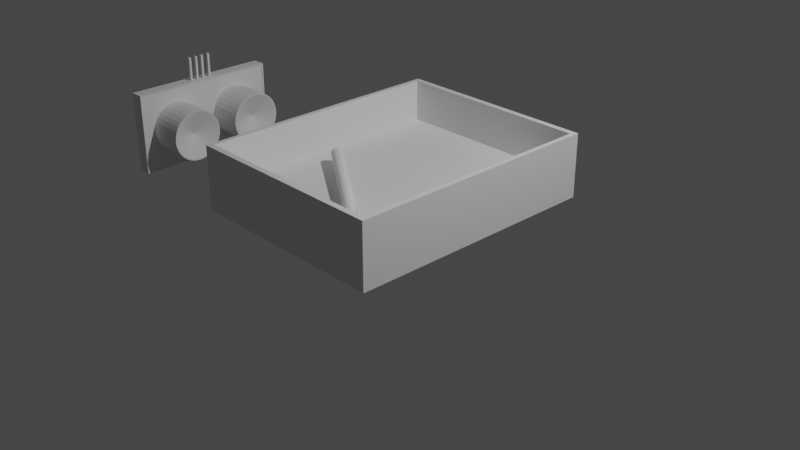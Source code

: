 # Source: Ultrasonic_object_motion_blender.blend  (saved by Blender 3.4.6; exported with 4.5.12 LTS)
import bpy
from mathutils import Matrix  # noqa: F401  (used for matrix-valued properties, if any)

bpy.ops.wm.read_factory_settings(use_empty=True)
scene = bpy.context.scene
scene.name = 'Scene'

# ---- collections
col_collection = bpy.data.collections.new('Collection'); scene.collection.children.link(col_collection)

# ---- materials (node trees are filled in below, after node groups)
mat_material = bpy.data.materials.new('Material')
mat_material.alpha_threshold = 0.0
mat_material.use_transparent_shadow = False
mat_material.roughness = 0.5
mat_material.line_color = (0.0, 0.0, 0.0, 1.0)

# ---- material node trees
mat_material.use_nodes = True; mat_material.node_tree.nodes.clear()
_N = mat_material.node_tree.nodes; _L = mat_material.node_tree.links
n0 = _N.new('ShaderNodeOutputMaterial'); n0.name = 'Material Output'; n0.location = (300, 300)
n1 = _N.new('ShaderNodeBsdfPrincipled'); n1.name = 'Principled BSDF'; n1.location = (10, 300)
n1.distribution = 'GGX'
n1.subsurface_method = 'RANDOM_WALK_SKIN'
n1.inputs[3].default_value = 1.45
n1.inputs[27].default_value = (0.0, 0.0, 0.0, 1.0)
n1.inputs[28].default_value = 1.0
_L.new(n1.outputs[0], n0.inputs[0])
n0.is_active_output = True

# ---- world
world_world = bpy.data.worlds.new('World'); scene.world = world_world
world_world.use_nodes = True; world_world.node_tree.nodes.clear()
_N = world_world.node_tree.nodes; _L = world_world.node_tree.links
n0 = _N.new('ShaderNodeOutputWorld'); n0.name = 'World Output'; n0.location = (300, 300)
n1 = _N.new('ShaderNodeBackground'); n1.name = 'Background'; n1.location = (10, 300)
n1.inputs[0].default_value = (0.05088, 0.05088, 0.05088, 1.0)
_L.new(n1.outputs[0], n0.inputs[0])
n0.is_active_output = True
world_world.color = (0.05088, 0.05088, 0.05088)
world_world.use_sun_shadow = False
world_world.sun_shadow_jitter_overblur = 0.0

# ---- cameras
cam_camera = bpy.data.cameras.new('Camera')
cam_camera.clip_end = 100.0
cam_camera.ortho_scale = 7.314

# ---- lights
light_light = bpy.data.lights.new('Light', 'POINT')
light_light.transmission_factor = 0.0
light_light.energy = 1000.0
light_light.shadow_soft_size = 0.1
light_light.shadow_maximum_resolution = 0.006
light_light.use_absolute_resolution = True

# ---- meshes
me_cube = bpy.data.meshes.new('Cube')
me_cube.from_pydata([(1.511, 1.0, -0.3875), (1.511, 1.0, -1.0), (1.511, -1.0, -0.3875), (1.511, -1.0, -1.0), (-1.0, 1.0, -0.3875), (-1.0, 1.0, -1.0), (-1.0, -1.0, -0.3875), (-1.0, -1.0, -1.0), (1.456, -0.9559, -0.3875), (-0.9447, -0.9559, -0.3875), (1.456, 0.9559, -0.3875), (-0.9447, 0.9559, -0.3875), (1.456, -0.9559, -0.7886), (-0.9447, -0.9559, -0.7886), (1.456, 0.9559, -0.7886), (-0.9447, 0.9559, -0.7886)], [], [(0, 4, 11, 10), (3, 2, 6, 7), (7, 6, 4, 5), (5, 1, 3, 7), (1, 0, 2, 3), (5, 4, 0, 1), (10, 11, 15, 14), (6, 2, 8, 9), (4, 6, 9, 11), (2, 0, 10, 8), (14, 15, 13, 12), (8, 10, 14, 12), (11, 9, 13, 15), (9, 8, 12, 13)])
_uv = me_cube.uv_layers.new(name='UVMap')
_uv.uv.foreach_set('vector', [0.625, 0.5, 0.625, 0.25, 0.625, 0.25, 0.625, 0.5, 0.375, 0.75, 0.625, 0.75, 0.625, 1.0, 0.375, 1.0, 0.375, 0.0, 0.625, 0.0, 0.625, 0.25, 0.375, 0.25, 0.125, 0.5, 0.375, 0.5, 0.375, 0.75, 0.125, 0.75, 0.375, 0.5, 0.625, 0.5, 0.625, 0.75, 0.375, 0.75, 0.375, 0.25, 0.625, 0.25, 0.625, 0.5, 0.375, 0.5, 0.625, 0.5, 0.625, 0.25, 0.625, 0.25, 0.625, 0.5, 0.625, 1.0, 0.625, 0.75, 0.625, 0.75, 0.625, 1.0, 0.625, 0.25, 0.625, 0.0, 0.625, 0.0, 0.625, 0.25, 0.625, 0.75, 0.625, 0.5, 0.625, 0.5, 0.625, 0.75, 0.625, 0.5, 0.875, 0.5, 0.875, 0.75, 0.625, 0.75, 0.625, 0.75, 0.625, 0.5, 0.625, 0.5, 0.625, 0.75, 0.625, 0.25, 0.625, 0.0, 0.625, 0.0, 0.625, 0.25, 0.625, 1.0, 0.625, 0.75, 0.625, 0.75, 0.625, 1.0])
me_cube.materials.append(mat_material)
me_cube.use_mirror_vertex_groups = False
me_cube.update()
me_cylinder = bpy.data.meshes.new('Cylinder')
me_cylinder.from_pydata([(0.0, 1.0, -1.0), (2.014e-06, 1.0, 27.68), (0.1951, 0.9808, -1.0), (0.1951, 0.9808, 27.68), (0.3827, 0.9239, -1.0), (0.3827, 0.9239, 27.68), (0.5556, 0.8315, -1.0), (0.5556, 0.8315, 27.68), (0.7071, 0.7071, -1.0), (0.7071, 0.7071, 27.68), (0.8315, 0.5556, -1.0), (0.8315, 0.5556, 27.68), (0.9239, 0.3827, -1.0), (0.9239, 0.3827, 27.68), (0.9808, 0.1951, -1.0), (0.9808, 0.1951, 27.68), (1.0, 0.0, -1.0), (1.0, 0.0, 27.68), (0.9808, -0.1951, -1.0), (0.9808, -0.1951, 27.68), (0.9239, -0.3827, -1.0), (0.9239, -0.3827, 27.68), (0.8315, -0.5556, -1.0), (0.8315, -0.5556, 27.68), (0.7071, -0.7071, -1.0), (0.7071, -0.7071, 27.68), (0.5556, -0.8315, -1.0), (0.5556, -0.8315, 27.68), (0.3827, -0.9239, -1.0), (0.3827, -0.9239, 27.68), (0.1951, -0.9808, -1.0), (0.1951, -0.9808, 27.68), (0.0, -1.0, -1.0), (2.014e-06, -1.0, 27.68), (-0.1951, -0.9808, -1.0), (-0.1951, -0.9808, 27.68), (-0.3827, -0.9239, 27.68), (-0.5556, -0.8315, -1.0), (-0.5556, -0.8315, 27.68), (-0.7071, -0.7071, -1.0), (-0.7071, -0.7071, 27.68), (-0.8315, -0.5556, -1.0), (-0.8315, -0.5556, 27.68), (-0.9239, -0.3827, -1.0), (-0.9239, -0.3827, 27.68), (-0.9808, -0.1951, -1.0), (-0.9808, -0.1951, 27.68), (-1.0, 0.0, -1.0), (-1.0, 0.0, 27.68), (-0.9808, 0.1951, -1.0), (-0.9808, 0.1951, 27.68), (-0.9239, 0.3827, -1.0), (-0.9239, 0.3827, 27.68), (-0.8315, 0.5556, -1.0), (-0.8315, 0.5556, 27.68), (-0.7071, 0.7071, -1.0), (-0.7071, 0.7071, 27.68), (-0.5556, 0.8315, -1.0), (-0.5556, 0.8315, 27.68), (-0.3827, 0.9239, -1.0), (-0.3827, 0.9239, 27.68), (-0.1951, 0.9808, -1.0), (-0.1951, 0.9808, 27.68), (-1.436e-08, 1.0, -1.752), (0.1951, 0.9808, -1.752), (0.3827, 0.9239, -1.752), (0.5556, 0.8315, -1.752), (0.7071, 0.7071, -1.752), (0.8315, 0.5556, -1.752), (0.9239, 0.3827, -1.752), (0.9808, 0.1951, -1.752), (1.0, 0.0, -1.752), (0.9808, -0.1951, -1.752), (0.9239, -0.3827, -1.752), (0.8315, -0.5556, -1.752), (0.7071, -0.7071, -1.752), (0.5556, -0.8315, -1.752), (0.3827, -0.9239, -1.752), (0.1951, -0.9808, -1.752), (-1.436e-08, -1.0, -1.752), (-0.379, -0.9874, -1.752), (-0.4638, -0.9617, -1.752), (-0.5419, -0.9199, -1.752), (-0.6104, -0.8637, -1.752), (-0.8315, -0.5556, -1.752), (-0.9239, -0.3827, -1.752), (-0.9808, -0.1951, -1.752), (-1.0, 0.0, -1.752), (-0.9808, 0.1951, -1.752), (-0.9239, 0.3827, -1.752), (-0.8315, 0.5556, -1.752), (-0.7071, 0.7071, -1.752), (-0.5556, 0.8315, -1.752), (-0.3827, 0.9239, -1.752), (-0.1951, 0.9808, -1.752), (-4.719e-09, 0.2579, -2.472), (0.05032, 0.253, -2.472), (0.09871, 0.2383, -2.472), (0.1433, 0.2145, -2.472), (0.1824, 0.1824, -2.472), (0.2145, 0.1433, -2.472), (0.2383, 0.09871, -2.472), (0.253, 0.05032, -2.472), (0.2579, -5.576e-09, -2.472), (0.253, -0.05032, -2.472), (0.2383, -0.09871, -2.472), (0.2145, -0.1433, -2.472), (0.1824, -0.1824, -2.472), (0.1433, -0.2145, -2.472), (0.09871, -0.2383, -2.472), (0.05032, -0.253, -2.472), (-4.719e-09, -0.2579, -2.472), (-0.05032, -0.253, -2.472), (-0.09871, -0.2383, -2.472), (-0.1433, -0.2145, -2.472), (-0.1824, -0.1824, -2.472), (-0.2145, -0.1433, -2.472), (-0.2383, -0.09871, -2.472), (-0.253, -0.05032, -2.472), (-0.2579, -5.576e-09, -2.472), (-0.253, 0.05032, -2.472), (-0.2383, 0.09871, -2.472), (-0.2145, 0.1433, -2.472), (-0.1824, 0.1824, -2.472), (-0.1433, 0.2145, -2.472), (-0.09871, 0.2383, -2.472), (-0.05032, 0.253, -2.472), (-0.5556, -0.8315, 27.68), (-0.5556, -0.8315, -1.0), (-0.5556, -0.8315, -1.0), (-0.7071, -0.7071, -1.0), (-0.7071, -0.7071, -1.0), (-0.7071, -0.7071, 27.68), (-0.7071, -0.7071, 27.68), (-0.7071, -0.7071, 27.68), (-0.5556, -0.8315, 27.68), (-0.5556, -0.8315, 27.68), (-0.5556, -0.8315, -1.0), (-0.5556, -0.8315, -1.0), (-0.5556, -0.8315, -1.0), (-0.5556, -0.8315, -1.0), (-0.7071, -0.7071, -1.0), (-0.7071, -0.7071, -1.0), (-0.7071, -0.7071, -1.0), (-0.7071, -0.7071, -1.0), (0.5556, -0.8315, 27.68), (0.5556, -0.8315, 27.68), (0.5556, -0.8315, -1.0), (0.5556, -0.8315, -1.0), (4.257e-07, 1.0, 5.061), (0.1951, 0.9808, 5.061), (0.3827, 0.9239, 5.061), (0.5556, 0.8315, 5.061), (0.7071, 0.7071, 5.061), (0.8315, 0.5556, 5.061), (0.9239, 0.3827, 5.061), (0.9808, 0.1951, 5.061), (1.0, 0.0, 5.061), (0.9808, -0.1951, 5.061), (0.9239, -0.3827, 5.061), (0.8315, -0.5556, 5.061), (0.7071, -0.7071, 5.061), (0.5556, -0.8315, 5.061), (0.3827, -0.9239, 5.061), (0.1951, -0.9808, 5.061), (4.257e-07, -1.0, 5.061), (-0.1951, -0.9808, 5.061), (-0.3827, -0.9239, 5.061), (-0.5556, -0.8315, 5.061), (-0.7071, -0.7071, 5.061), (-0.8315, -0.5556, 5.061), (-0.9239, -0.3827, 5.061), (-0.9808, -0.1951, 5.061), (-1.0, 0.0, 5.061), (-0.9808, 0.1951, 5.061), (-0.9239, 0.3827, 5.061), (-0.8315, 0.5556, 5.061), (-0.7071, 0.7071, 5.061), (-0.5556, 0.8315, 5.061), (-0.3827, 0.9239, 5.061), (-0.1951, 0.9808, 5.061), (-0.5556, -0.8315, 5.061), (-0.7071, -0.7071, 5.061), (-0.7071, -0.7071, 5.061), (-0.5556, -0.8315, 5.061), (-0.5556, -0.8315, 5.061), (-0.7071, -0.7071, 5.061), (0.5556, -0.8315, 5.061), (0.5556, -0.8315, 5.061), (-0.3363, -1.245, 5.061), (-0.3363, -1.245, -1.0), (-0.5238, -1.188, -1.0), (-0.5238, -1.188, 5.061), (-0.6967, -1.096, 5.061), (-0.6967, -1.096, -1.0), (-0.8483, -0.9712, -1.0), (-0.8483, -0.9712, 5.061), (-0.4428, -1.107, -1.752), (-0.5276, -1.081, -1.752), (-0.6057, -1.039, -1.752), (-0.6742, -0.9831, -1.752), (-0.6967, -1.096, -1.0), (-0.6967, -1.096, -1.0), (-0.8483, -0.9712, -1.0), (-0.6967, -1.096, 5.061), (0.1548, 0.7255, 28.18), (0.008103, 0.74, 28.18), (0.2959, 0.6827, 28.18), (0.426, 0.6132, 28.18), (0.5399, 0.5197, 28.18), (0.6335, 0.4057, 28.18), (0.703, 0.2757, 28.18), (0.7458, 0.1346, 28.18), (0.7602, -0.01212, 28.18), (0.7458, -0.1589, 28.18), (0.703, -0.2999, 28.18), (0.6335, -0.43, 28.18), (0.5399, -0.5439, 28.18), (0.426, -0.6375, 28.18), (0.426, -0.6375, 28.18), (0.426, -0.6375, 28.18), (0.1548, -0.7498, 28.18), (0.2959, -0.707, 28.18), (0.008103, -0.7642, 28.18), (-0.1386, -0.7498, 28.18), (-0.2797, -0.707, 28.18), (-0.6868, -0.2999, 28.18), (-0.6172, -0.43, 28.18), (-0.7296, -0.1589, 28.18), (-0.744, -0.01212, 28.18), (-0.7296, 0.1346, 28.18), (-0.6868, 0.2757, 28.18), (-0.6172, 0.4057, 28.18), (-0.5237, 0.5197, 28.18), (-0.4097, 0.6132, 28.18), (-0.2797, 0.6827, 28.18), (-0.1386, 0.7255, 28.18), (-0.5237, -0.5439, 28.18), (-0.4097, -0.6375, 28.18)], [], [(149, 1, 3, 150), (150, 3, 5, 151), (151, 5, 7, 152), (152, 7, 9, 153), (153, 9, 11, 154), (154, 11, 13, 155), (155, 13, 15, 156), (156, 15, 17, 157), (157, 17, 19, 158), (158, 19, 21, 159), (159, 21, 23, 160), (160, 23, 25, 161), (188, 145, 27, 162), (162, 27, 146, 187), (163, 29, 31, 164), (164, 31, 33, 165), (165, 33, 35, 166), (166, 35, 36, 167), (181, 127, 136, 184), (168, 38, 40, 169), (186, 134, 132, 182), (170, 42, 44, 171), (171, 44, 46, 172), (172, 46, 48, 173), (173, 48, 50, 174), (174, 50, 52, 175), (175, 52, 54, 176), (176, 54, 56, 177), (177, 56, 58, 178), (178, 58, 60, 179), (127, 132, 134, 136), (179, 60, 62, 180), (180, 62, 1, 149), (10, 12, 69, 68), (63, 64, 96, 95), (28, 30, 78, 77), (45, 47, 87, 86), (2, 4, 65, 64), (20, 22, 74, 73), (140, 142, 131, 129), (55, 57, 92, 91), (12, 14, 70, 69), (30, 32, 79, 78), (47, 49, 88, 87), (4, 6, 66, 65), (22, 24, 75, 74), (144, 130, 131, 142), (57, 59, 93, 92), (14, 16, 71, 70), (32, 34, 80, 79), (49, 51, 89, 88), (6, 8, 67, 66), (24, 147, 26, 76, 75), (41, 43, 85, 84), (59, 61, 94, 93), (16, 18, 72, 71), (81, 80, 197, 198), (51, 53, 90, 89), (8, 10, 68, 67), (26, 148, 28, 77, 76), (43, 45, 86, 85), (0, 2, 64, 63), (61, 0, 63, 94), (18, 20, 73, 72), (128, 138, 140, 129), (53, 55, 91, 90), (95, 96, 97, 98, 99, 100, 101, 102, 103, 104, 105, 106, 107, 108, 109, 110, 111, 112, 113, 114, 115, 116, 117, 118, 119, 120, 121, 122, 123, 124, 125, 126), (90, 91, 123, 122), (77, 78, 110, 109), (64, 65, 97, 96), (91, 92, 124, 123), (78, 79, 111, 110), (65, 66, 98, 97), (92, 93, 125, 124), (79, 80, 112, 111), (66, 67, 99, 98), (93, 94, 126, 125), (80, 81, 113, 112), (67, 68, 100, 99), (94, 63, 95, 126), (81, 82, 114, 113), (68, 69, 101, 100), (82, 83, 115, 114), (69, 70, 102, 101), (83, 84, 116, 115), (70, 71, 103, 102), (84, 85, 117, 116), (71, 72, 104, 103), (85, 86, 118, 117), (72, 73, 105, 104), (86, 87, 119, 118), (73, 74, 106, 105), (87, 88, 120, 119), (74, 75, 107, 106), (88, 89, 121, 120), (75, 76, 108, 107), (89, 90, 122, 121), (76, 77, 109, 108), (135, 133, 132, 127), (185, 135, 127, 181), (137, 128, 129, 139), (129, 131, 141, 139), (130, 143, 141, 131), (182, 132, 133, 183), (136, 134, 40, 38), (183, 133, 42, 170), (17, 15, 212, 213), (184, 136, 38, 168), (138, 37, 140), (167, 36, 135, 185), (80, 34, 190, 197), (37, 39, 142, 140), (39, 144, 142), (137, 139, 202, 201), (143, 41, 84, 83, 141), (169, 40, 134, 186), (187, 146, 29, 163), (161, 25, 145, 188), (24, 161, 188, 147), (148, 187, 163, 28), (39, 169, 186, 144), (169, 39, 195, 196), (138, 184, 168, 37), (143, 183, 170, 41), (130, 182, 183, 143), (137, 185, 181, 128), (61, 180, 149, 0), (59, 179, 180, 61), (57, 178, 179, 59), (55, 177, 178, 57), (53, 176, 177, 55), (51, 175, 176, 53), (49, 174, 175, 51), (47, 173, 174, 49), (45, 172, 173, 47), (43, 171, 172, 45), (41, 170, 171, 43), (144, 186, 182, 130), (185, 137, 201, 204), (128, 181, 184, 138), (168, 169, 196, 193), (32, 165, 166, 34), (30, 164, 165, 32), (28, 163, 164, 30), (26, 162, 187, 148), (147, 188, 162, 26), (22, 160, 161, 24), (20, 159, 160, 22), (18, 158, 159, 20), (16, 157, 158, 18), (14, 156, 157, 16), (12, 155, 156, 14), (10, 154, 155, 12), (8, 153, 154, 10), (6, 152, 153, 8), (4, 151, 152, 6), (2, 150, 151, 4), (0, 149, 150, 2), (190, 191, 198, 197), (191, 201, 202, 199, 198), (202, 203, 200, 199), (191, 192, 204, 201), (194, 193, 196, 195), (190, 189, 192, 191), (166, 167, 192, 189), (82, 81, 198, 199), (83, 82, 199, 200), (139, 141, 203, 202), (37, 168, 193, 194), (167, 185, 204, 192), (39, 37, 194, 195), (141, 83, 200, 203), (34, 166, 189, 190), (205, 206, 236, 235, 234, 233, 232, 231, 230, 229, 228, 226, 227, 237, 238, 225, 224, 223, 221, 222, 220, 218, 219, 217, 216, 215, 214, 213, 212, 211, 210, 209, 208, 207), (35, 33, 223, 224), (52, 50, 230, 231), (9, 7, 208, 209), (27, 145, 219, 218), (44, 42, 227, 226), (62, 60, 235, 236), (19, 17, 213, 214), (36, 35, 224, 225), (54, 52, 231, 232), (11, 9, 209, 210), (146, 27, 218, 220), (46, 44, 226, 228), (3, 1, 206, 205), (1, 62, 236, 206), (21, 19, 214, 215), (56, 54, 232, 233), (13, 11, 210, 211), (31, 29, 222, 221), (48, 46, 228, 229), (145, 25, 217, 219), (5, 3, 205, 207), (23, 21, 215, 216), (29, 146, 220, 222), (58, 56, 233, 234), (15, 13, 211, 212), (33, 31, 221, 223), (50, 48, 229, 230), (42, 133, 237, 227), (133, 135, 238, 237), (7, 5, 207, 208), (25, 23, 216, 217), (60, 58, 234, 235), (135, 36, 225, 238)])
_uv = me_cylinder.uv_layers.new(name='UVMap')
_uv.uv.foreach_set('vector', [1.0, 0.6057, 1.0, 1.0, 0.9688, 1.0, 0.9688, 0.6057, 0.9688, 0.6057, 0.9688, 1.0, 0.9375, 1.0, 0.9375, 0.6057, 0.9375, 0.6057, 0.9375, 1.0, 0.9062, 1.0, 0.9062, 0.6057, 0.9062, 0.6057, 0.9062, 1.0, 0.875, 1.0, 0.875, 0.6057, 0.875, 0.6057, 0.875, 1.0, 0.8438, 1.0, 0.8438, 0.6057, 0.8438, 0.6057, 0.8438, 1.0, 0.8125, 1.0, 0.8125, 0.6057, 0.8125, 0.6057, 0.8125, 1.0, 0.7812, 1.0, 0.7812, 0.6057, 0.7812, 0.6057, 0.7812, 1.0, 0.75, 1.0, 0.75, 0.6057, 0.75, 0.6057, 0.75, 1.0, 0.7188, 1.0, 0.7188, 0.6057, 0.7188, 0.6057, 0.7188, 1.0, 0.6875, 1.0, 0.6875, 0.6057, 0.6875, 0.6057, 0.6875, 1.0, 0.6562, 1.0, 0.6562, 0.6057, 0.6562, 0.6057, 0.6562, 1.0, 0.625, 1.0, 0.625, 0.6057, 0.3833, 0.05045, 0.3833, 0.05045, 0.3833, 0.05045, 0.3833, 0.05045, 0.3833, 0.05045, 0.3833, 0.05045, 0.3833, 0.05045, 0.3833, 0.05045, 0.5625, 0.6057, 0.5625, 1.0, 0.5312, 1.0, 0.5312, 0.6057, 0.5312, 0.6057, 0.5312, 1.0, 0.5, 1.0, 0.5, 0.6057, 0.5, 0.6057, 0.5, 1.0, 0.4688, 1.0, 0.4688, 0.6057, 0.4688, 0.6057, 0.4688, 1.0, 0.4375, 1.0, 0.4375, 0.6057, 0.3047, 0.4543, 0.4062, 1.0, 0.4062, 1.0, 0.2031, 0.3028, 0.4062, 0.6057, 0.4062, 1.0, 0.375, 1.0, 0.375, 0.6057, 0.1136, 0.2043, 0.375, 1.0, 0.375, 1.0, 0.2443, 0.405, 0.3438, 0.6057, 0.3438, 1.0, 0.3125, 1.0, 0.3125, 0.6057, 0.3125, 0.6057, 0.3125, 1.0, 0.2812, 1.0, 0.2812, 0.6057, 0.2812, 0.6057, 0.2812, 1.0, 0.25, 1.0, 0.25, 0.6057, 0.25, 0.6057, 0.25, 1.0, 0.2188, 1.0, 0.2188, 0.6057, 0.2188, 0.6057, 0.2188, 1.0, 0.1875, 1.0, 0.1875, 0.6057, 0.1875, 0.6057, 0.1875, 1.0, 0.1562, 1.0, 0.1562, 0.6057, 0.1562, 0.6057, 0.1562, 1.0, 0.125, 1.0, 0.125, 0.6057, 0.125, 0.6057, 0.125, 1.0, 0.09375, 1.0, 0.09375, 0.6057, 0.09375, 0.6057, 0.09375, 1.0, 0.0625, 1.0, 0.0625, 0.6057, 0.4062, 1.0, 0.375, 1.0, 0.375, 1.0, 0.4062, 1.0, 0.0625, 0.6057, 0.0625, 1.0, 0.03125, 1.0, 0.03125, 0.6057, 0.03125, 0.6057, 0.03125, 1.0, 0.0, 1.0, 0.0, 0.6057, 0.8438, 0.5, 0.8125, 0.5, 0.8125, 0.5, 0.8438, 0.5, 1.0, 0.5, 0.9688, 0.5, 0.9688, 0.5, 1.0, 0.5, 0.5625, 0.5, 0.5312, 0.5, 0.5312, 0.5, 0.5625, 0.5, 0.2812, 0.5, 0.25, 0.5, 0.25, 0.5, 0.2812, 0.5, 0.9688, 0.5, 0.9375, 0.5, 0.9375, 0.5, 0.9688, 0.5, 0.6875, 0.5, 0.6562, 0.5, 0.6562, 0.5, 0.6875, 0.5, 0.2031, 0.25, 0.1875, 0.25, 0.375, 0.5, 0.4062, 0.5, 0.125, 0.5, 0.09375, 0.5, 0.09375, 0.5, 0.125, 0.5, 0.8125, 0.5, 0.7812, 0.5, 0.7812, 0.5, 0.8125, 0.5, 0.5312, 0.5, 0.5, 0.5, 0.5, 0.5, 0.5312, 0.5, 0.25, 0.5, 0.2188, 0.5, 0.2188, 0.5, 0.25, 0.5, 0.9375, 0.5, 0.9062, 0.5, 0.9062, 0.5, 0.9375, 0.5, 0.6562, 0.5, 0.625, 0.5, 0.625, 0.5, 0.6562, 0.5, 0.1875, 0.25, 0.375, 0.5, 0.375, 0.5, 0.1875, 0.25, 0.09375, 0.5, 0.0625, 0.5, 0.0625, 0.5, 0.09375, 0.5, 0.7812, 0.5, 0.75, 0.5, 0.75, 0.5, 0.7812, 0.5, 0.5, 0.5, 0.4688, 0.5, 0.4688, 0.5, 0.5, 0.5, 0.2188, 0.5, 0.1875, 0.5, 0.1875, 0.5, 0.2188, 0.5, 0.9062, 0.5, 0.875, 0.5, 0.875, 0.5, 0.9062, 0.5, 0.625, 0.5, 0.5938, 0.5, 0.5938, 0.5, 0.5938, 0.5, 0.625, 0.5, 0.3438, 0.5, 0.3125, 0.5, 0.3125, 0.5, 0.3438, 0.5, 0.0625, 0.5, 0.03125, 0.5, 0.03125, 0.5, 0.0625, 0.5, 0.75, 0.5, 0.7188, 0.5, 0.7188, 0.5, 0.75, 0.5, 0.4375, 0.5, 0.4688, 0.5, 0.4688, 0.5, 0.4375, 0.5, 0.1875, 0.5, 0.1562, 0.5, 0.1562, 0.5, 0.1875, 0.5, 0.875, 0.5, 0.8438, 0.5, 0.8438, 0.5, 0.875, 0.5, 0.5938, 0.5, 0.5938, 0.5, 0.5625, 0.5, 0.5625, 0.5, 0.5938, 0.5, 0.3125, 0.5, 0.2812, 0.5, 0.2812, 0.5, 0.3125, 0.5, 1.0, 0.5, 0.9688, 0.5, 0.9688, 0.5, 1.0, 0.5, 0.03125, 0.5, 0.0, 0.5, 0.0, 0.5, 0.03125, 0.5, 0.7188, 0.5, 0.6875, 0.5, 0.6875, 0.5, 0.7188, 0.5, 0.4062, 0.5, 0.2031, 0.25, 0.2031, 0.25, 0.4062, 0.5, 0.1562, 0.5, 0.125, 0.5, 0.125, 0.5, 0.1562, 0.5, 0.75, 0.49, 0.7968, 0.4854, 0.8418, 0.4717, 0.8833, 0.4496, 0.9197, 0.4197, 0.9496, 0.3833, 0.9717, 0.3418, 0.9854, 0.2968, 0.99, 0.25, 0.9854, 0.2032, 0.9717, 0.1582, 0.9496, 0.1167, 0.9197, 0.08029, 0.8833, 0.05045, 0.8418, 0.02827, 0.7968, 0.01461, 0.75, 0.01, 0.7032, 0.01461, 0.6582, 0.02827, 0.6167, 0.05045, 0.5803, 0.08029, 0.5504, 0.1167, 0.5283, 0.1582, 0.5146, 0.2032, 0.51, 0.25, 0.5146, 0.2968, 0.5283, 0.3418, 0.5504, 0.3833, 0.5803, 0.4197, 0.6167, 0.4496, 0.6582, 0.4717, 0.7032, 0.4854, 0.1562, 0.5, 0.125, 0.5, 0.125, 0.5, 0.1562, 0.5, 0.5625, 0.5, 0.5312, 0.5, 0.5312, 0.5, 0.5625, 0.5, 0.9688, 0.5, 0.9375, 0.5, 0.9375, 0.5, 0.9688, 0.5, 0.125, 0.5, 0.09375, 0.5, 0.09375, 0.5, 0.125, 0.5, 0.5312, 0.5, 0.5, 0.5, 0.5, 0.5, 0.5312, 0.5, 0.9375, 0.5, 0.9062, 0.5, 0.9062, 0.5, 0.9375, 0.5, 0.09375, 0.5, 0.0625, 0.5, 0.0625, 0.5, 0.09375, 0.5, 0.5, 0.5, 0.4688, 0.5, 0.4688, 0.5, 0.5, 0.5, 0.9062, 0.5, 0.875, 0.5, 0.875, 0.5, 0.9062, 0.5, 0.0625, 0.5, 0.03125, 0.5, 0.03125, 0.5, 0.0625, 0.5, 0.4688, 0.5, 0.4375, 0.5, 0.4375, 0.5, 0.4688, 0.5, 0.875, 0.5, 0.8438, 0.5, 0.8438, 0.5, 0.875, 0.5, 0.03125, 0.5, 0.0, 0.5, 0.0, 0.5, 0.03125, 0.5, 0.4375, 0.5, 0.4062, 0.5, 0.4062, 0.5, 0.4375, 0.5, 0.8438, 0.5, 0.8125, 0.5, 0.8125, 0.5, 0.8438, 0.5, 0.4062, 0.5, 0.375, 0.5, 0.375, 0.5, 0.4062, 0.5, 0.8125, 0.5, 0.7812, 0.5, 0.7812, 0.5, 0.8125, 0.5, 0.375, 0.5, 0.3438, 0.5, 0.3438, 0.5, 0.375, 0.5, 0.7812, 0.5, 0.75, 0.5, 0.75, 0.5, 0.7812, 0.5, 0.3438, 0.5, 0.3125, 0.5, 0.3125, 0.5, 0.3438, 0.5, 0.75, 0.5, 0.7188, 0.5, 0.7188, 0.5, 0.75, 0.5, 0.3125, 0.5, 0.2812, 0.5, 0.2812, 0.5, 0.3125, 0.5, 0.7188, 0.5, 0.6875, 0.5, 0.6875, 0.5, 0.7188, 0.5, 0.2812, 0.5, 0.25, 0.5, 0.25, 0.5, 0.2812, 0.5, 0.6875, 0.5, 0.6562, 0.5, 0.6562, 0.5, 0.6875, 0.5, 0.25, 0.5, 0.2188, 0.5, 0.2188, 0.5, 0.25, 0.5, 0.6562, 0.5, 0.625, 0.5, 0.625, 0.5, 0.6562, 0.5, 0.2188, 0.5, 0.1875, 0.5, 0.1875, 0.5, 0.2188, 0.5, 0.625, 0.5, 0.5938, 0.5, 0.5938, 0.5, 0.625, 0.5, 0.1875, 0.5, 0.1562, 0.5, 0.1562, 0.5, 0.1875, 0.5, 0.5938, 0.5, 0.5625, 0.5, 0.5625, 0.5, 0.5938, 0.5, 0.1167, 0.05045, 0.08029, 0.08029, 0.08029, 0.08029, 0.1167, 0.05045, 0.4062, 0.6057, 0.4062, 1.0, 0.4062, 1.0, 0.3047, 0.4543, 0.4062, 0.5, 0.4062, 0.5, 0.4062, 0.5, 0.4062, 0.5, 0.4062, 0.5, 0.375, 0.5, 0.375, 0.5, 0.4062, 0.5, 0.375, 0.5, 0.375, 0.5, 0.375, 0.5, 0.375, 0.5, 0.2443, 0.405, 0.375, 1.0, 0.375, 1.0, 0.375, 0.6057, 0.4062, 1.0, 0.375, 1.0, 0.375, 1.0, 0.4062, 1.0, 0.375, 0.6057, 0.375, 1.0, 0.3438, 1.0, 0.3438, 0.6057, 0.75, 1.0, 0.7812, 1.0, 0.7812, 1.0, 0.75, 1.0, 0.4062, 0.6057, 0.4062, 1.0, 0.4062, 1.0, 0.4062, 0.6057, 0.2031, 0.25, 0.4062, 0.5, 0.2031, 0.25, 0.4375, 0.6057, 0.4375, 1.0, 0.4062, 1.0, 0.4062, 0.6057, 0.4688, 0.5, 0.4688, 0.5, 0.4688, 0.5, 0.4688, 0.5, 0.4062, 0.5, 0.375, 0.5, 0.1875, 0.25, 0.2031, 0.25, 0.375, 0.5, 0.1875, 0.25, 0.1875, 0.25, 0.4062, 0.5, 0.4062, 0.5, 0.4062, 0.5, 0.4062, 0.5, 0.375, 0.5, 0.3438, 0.5, 0.3438, 0.5, 0.375, 0.5, 0.375, 0.5, 0.375, 0.6057, 0.375, 1.0, 0.375, 1.0, 0.375, 0.6057, 0.5938, 0.6057, 0.5938, 1.0, 0.5625, 1.0, 0.5625, 0.6057, 0.625, 0.6057, 0.625, 1.0, 0.5937, 1.0, 0.5938, 0.6057, 0.625, 0.5, 0.625, 0.6057, 0.5938, 0.6057, 0.5938, 0.5, 0.5938, 0.5, 0.5938, 0.6057, 0.5625, 0.6057, 0.5625, 0.5, 0.375, 0.5, 0.375, 0.6057, 0.375, 0.6057, 0.375, 0.5, 0.375, 0.6057, 0.375, 0.5, 0.375, 0.5, 0.375, 0.6057, 0.4062, 0.5, 0.4062, 0.6057, 0.4062, 0.6057, 0.4062, 0.5, 0.375, 0.5, 0.375, 0.6057, 0.3438, 0.6057, 0.3438, 0.5, 0.375, 0.5, 0.2443, 0.405, 0.375, 0.6057, 0.375, 0.5, 0.4062, 0.5, 0.4062, 0.6057, 0.3047, 0.4543, 0.4062, 0.5, 0.03125, 0.5, 0.03125, 0.6057, 0.0, 0.6057, 0.0, 0.5, 0.0625, 0.5, 0.0625, 0.6057, 0.03125, 0.6057, 0.03125, 0.5, 0.09375, 0.5, 0.09375, 0.6057, 0.0625, 0.6057, 0.0625, 0.5, 0.125, 0.5, 0.125, 0.6057, 0.09375, 0.6057, 0.09375, 0.5, 0.1562, 0.5, 0.1562, 0.6057, 0.125, 0.6057, 0.125, 0.5, 0.1875, 0.5, 0.1875, 0.6057, 0.1562, 0.6057, 0.1562, 0.5, 0.2188, 0.5, 0.2188, 0.6057, 0.1875, 0.6057, 0.1875, 0.5, 0.25, 0.5, 0.25, 0.6057, 0.2188, 0.6057, 0.2188, 0.5, 0.2812, 0.5, 0.2812, 0.6057, 0.25, 0.6057, 0.25, 0.5, 0.3125, 0.5, 0.3125, 0.6057, 0.2812, 0.6057, 0.2812, 0.5, 0.3438, 0.5, 0.3438, 0.6057, 0.3125, 0.6057, 0.3125, 0.5, 0.1875, 0.25, 0.1136, 0.2043, 0.2443, 0.405, 0.375, 0.5, 0.4062, 0.6057, 0.4062, 0.5, 0.4062, 0.5, 0.4062, 0.6057, 0.4062, 0.5, 0.3047, 0.4543, 0.2031, 0.3028, 0.2031, 0.25, 0.4062, 0.6057, 0.375, 0.6057, 0.375, 0.6057, 0.4062, 0.6057, 0.5, 0.5, 0.5, 0.6057, 0.4688, 0.6057, 0.4688, 0.5, 0.5312, 0.5, 0.5312, 0.6057, 0.5, 0.6057, 0.5, 0.5, 0.5625, 0.5, 0.5625, 0.6057, 0.5312, 0.6057, 0.5312, 0.5, 0.5938, 0.5, 0.5937, 0.5, 0.5937, 0.5, 0.5938, 0.5, 0.5938, 0.5, 0.5938, 0.5, 0.5937, 0.5, 0.5938, 0.5, 0.6562, 0.5, 0.6562, 0.6057, 0.625, 0.6057, 0.625, 0.5, 0.6875, 0.5, 0.6875, 0.6057, 0.6562, 0.6057, 0.6562, 0.5, 0.7188, 0.5, 0.7188, 0.6057, 0.6875, 0.6057, 0.6875, 0.5, 0.75, 0.5, 0.75, 0.6057, 0.7188, 0.6057, 0.7188, 0.5, 0.7812, 0.5, 0.7812, 0.6057, 0.75, 0.6057, 0.75, 0.5, 0.8125, 0.5, 0.8125, 0.6057, 0.7812, 0.6057, 0.7812, 0.5, 0.8438, 0.5, 0.8438, 0.6057, 0.8125, 0.6057, 0.8125, 0.5, 0.875, 0.5, 0.875, 0.6057, 0.8438, 0.6057, 0.8438, 0.5, 0.9062, 0.5, 0.9062, 0.6057, 0.875, 0.6057, 0.875, 0.5, 0.9375, 0.5, 0.9375, 0.6057, 0.9062, 0.6057, 0.9062, 0.5, 0.9688, 0.5, 0.9688, 0.6057, 0.9375, 0.6057, 0.9375, 0.5, 1.0, 0.5, 1.0, 0.6057, 0.9688, 0.6057, 0.9688, 0.5, 0.4688, 0.5, 0.4375, 0.5, 0.4375, 0.5, 0.4688, 0.5, 0.4375, 0.5, 0.4062, 0.5, 0.4062, 0.5, 0.4062, 0.5, 0.4375, 0.5, 0.4062, 0.5, 0.375, 0.5, 0.375, 0.5, 0.4062, 0.5, 0.4375, 0.5, 0.4375, 0.6057, 0.4062, 0.6057, 0.4062, 0.5, 0.4062, 0.5, 0.4062, 0.6057, 0.375, 0.6057, 0.375, 0.5, 0.4688, 0.5, 0.4688, 0.6057, 0.4375, 0.6057, 0.4375, 0.5, 0.4688, 0.6057, 0.4375, 0.6057, 0.4375, 0.6057, 0.4688, 0.6057, 0.4062, 0.5, 0.4375, 0.5, 0.4375, 0.5, 0.4062, 0.5, 0.375, 0.5, 0.4062, 0.5, 0.4062, 0.5, 0.375, 0.5, 0.4062, 0.5, 0.375, 0.5, 0.375, 0.5, 0.4062, 0.5, 0.4062, 0.5, 0.4062, 0.6057, 0.4062, 0.6057, 0.4062, 0.5, 0.4375, 0.6057, 0.4062, 0.6057, 0.4062, 0.6057, 0.4375, 0.6057, 0.375, 0.5, 0.4062, 0.5, 0.4062, 0.5, 0.375, 0.5, 0.375, 0.5, 0.375, 0.5, 0.375, 0.5, 0.375, 0.5, 0.4688, 0.5, 0.4688, 0.6057, 0.4688, 0.6057, 0.4688, 0.5, 0.2968, 0.4854, 0.25, 0.49, 0.2032, 0.4854, 0.1582, 0.4717, 0.1167, 0.4496, 0.08029, 0.4197, 0.05045, 0.3833, 0.02827, 0.3418, 0.01461, 0.2968, 0.01, 0.25, 0.01461, 0.2032, 0.02827, 0.1582, 0.05045, 0.1167, 0.08029, 0.08029, 0.1167, 0.05045, 0.1582, 0.02827, 0.2032, 0.01461, 0.25, 0.01, 0.2968, 0.01461, 0.3418, 0.02827, 0.3833, 0.05045, 0.3833, 0.05045, 0.3833, 0.05045, 0.4197, 0.08029, 0.4496, 0.1167, 0.4717, 0.1582, 0.4854, 0.2032, 0.49, 0.25, 0.4854, 0.2968, 0.4717, 0.3418, 0.4496, 0.3833, 0.4197, 0.4197, 0.3833, 0.4496, 0.3418, 0.4717, 0.4688, 1.0, 0.5, 1.0, 0.5, 1.0, 0.4688, 1.0, 0.1875, 1.0, 0.2188, 1.0, 0.2188, 1.0, 0.1875, 1.0, 0.875, 1.0, 0.9062, 1.0, 0.9062, 1.0, 0.875, 1.0, 0.3833, 0.05045, 0.3833, 0.05045, 0.3833, 0.05045, 0.3833, 0.05045, 0.3125, 1.0, 0.3438, 1.0, 0.3438, 1.0, 0.3125, 1.0, 0.03125, 1.0, 0.0625, 1.0, 0.0625, 1.0, 0.03125, 1.0, 0.7188, 1.0, 0.75, 1.0, 0.75, 1.0, 0.7188, 1.0, 0.4375, 1.0, 0.4688, 1.0, 0.4688, 1.0, 0.4375, 1.0, 0.1562, 1.0, 0.1875, 1.0, 0.1875, 1.0, 0.1562, 1.0, 0.8438, 1.0, 0.875, 1.0, 0.875, 1.0, 0.8438, 1.0, 0.3833, 0.05045, 0.3833, 0.05045, 0.3833, 0.05045, 0.3833, 0.05045, 0.2812, 1.0, 0.3125, 1.0, 0.3125, 1.0, 0.2812, 1.0, 0.9688, 1.0, 1.0, 1.0, 1.0, 1.0, 0.9688, 1.0, 0.0, 1.0, 0.03125, 1.0, 0.03125, 1.0, 0.0, 1.0, 0.6875, 1.0, 0.7188, 1.0, 0.7188, 1.0, 0.6875, 1.0, 0.125, 1.0, 0.1562, 1.0, 0.1562, 1.0, 0.125, 1.0, 0.8125, 1.0, 0.8438, 1.0, 0.8438, 1.0, 0.8125, 1.0, 0.5312, 1.0, 0.5625, 1.0, 0.5625, 1.0, 0.5312, 1.0, 0.25, 1.0, 0.2812, 1.0, 0.2812, 1.0, 0.25, 1.0, 0.5937, 1.0, 0.625, 1.0, 0.625, 1.0, 0.5937, 1.0, 0.9375, 1.0, 0.9688, 1.0, 0.9688, 1.0, 0.9375, 1.0, 0.6562, 1.0, 0.6875, 1.0, 0.6875, 1.0, 0.6562, 1.0, 0.5625, 1.0, 0.5938, 1.0, 0.5938, 1.0, 0.5625, 1.0, 0.09375, 1.0, 0.125, 1.0, 0.125, 1.0, 0.09375, 1.0, 0.7812, 1.0, 0.8125, 1.0, 0.8125, 1.0, 0.7812, 1.0, 0.5, 1.0, 0.5312, 1.0, 0.5312, 1.0, 0.5, 1.0, 0.2188, 1.0, 0.25, 1.0, 0.25, 1.0, 0.2188, 1.0, 0.3438, 1.0, 0.375, 1.0, 0.375, 1.0, 0.3438, 1.0, 0.08029, 0.08029, 0.1167, 0.05045, 0.1167, 0.05045, 0.08029, 0.08029, 0.9062, 1.0, 0.9375, 1.0, 0.9375, 1.0, 0.9062, 1.0, 0.625, 1.0, 0.6562, 1.0, 0.6562, 1.0, 0.625, 1.0, 0.0625, 1.0, 0.09375, 1.0, 0.09375, 1.0, 0.0625, 1.0, 0.4062, 1.0, 0.4375, 1.0, 0.4375, 1.0, 0.4062, 1.0])
me_cylinder.update()
me_cube_001 = bpy.data.meshes.new('Cube.001')
me_cube_001.from_pydata([(-1.0, -1.0, -1.0), (-1.0, -1.0, 1.0), (-1.0, -0.6703, -1.0), (-1.0, -0.6703, 1.0), (2.626, -1.0, -1.0), (2.626, -1.0, 1.0), (2.626, -0.6703, -1.0), (2.626, -0.6703, 1.0), (-0.9596, -1.0, -0.9777), (-0.9596, -1.0, 0.9777), (2.585, -1.0, 0.9777), (2.585, -1.0, -0.9777), (-0.9596, -0.9786, -0.9777), (-0.9596, -0.9786, 0.9777), (2.585, -0.9786, 0.9777), (2.585, -0.9786, -0.9777)], [], [(0, 1, 3, 2), (2, 3, 7, 6), (6, 7, 5, 4), (1, 0, 8, 9), (2, 6, 4, 0), (7, 3, 1, 5), (8, 11, 15, 12), (0, 4, 11, 8), (5, 1, 9, 10), (4, 5, 10, 11), (15, 14, 13, 12), (9, 8, 12, 13), (10, 9, 13, 14), (11, 10, 14, 15)])
_uv = me_cube_001.uv_layers.new(name='UVMap')
_uv.uv.foreach_set('vector', [0.375, 0.0, 0.625, 0.0, 0.625, 0.25, 0.375, 0.25, 0.375, 0.25, 0.625, 0.25, 0.625, 0.5, 0.375, 0.5, 0.375, 0.5, 0.625, 0.5, 0.625, 0.75, 0.375, 0.75, 0.625, 0.0, 0.375, 0.0, 0.375, 0.0, 0.625, 0.0, 0.125, 0.5, 0.375, 0.5, 0.375, 0.75, 0.125, 0.75, 0.625, 0.5, 0.875, 0.5, 0.875, 0.75, 0.625, 0.75, 0.125, 0.75, 0.375, 0.75, 0.375, 0.75, 0.125, 0.75, 0.125, 0.75, 0.375, 0.75, 0.375, 0.75, 0.125, 0.75, 0.625, 0.75, 0.875, 0.75, 0.875, 0.75, 0.625, 0.75, 0.375, 0.75, 0.625, 0.75, 0.625, 0.75, 0.375, 0.75, 0.375, 0.75, 0.625, 0.75, 0.625, 1.0, 0.375, 1.0, 0.625, 0.0, 0.375, 0.0, 0.375, 0.0, 0.625, 0.0, 0.625, 0.75, 0.875, 0.75, 0.875, 0.75, 0.625, 0.75, 0.375, 0.75, 0.625, 0.75, 0.625, 0.75, 0.375, 0.75])
me_cube_001.update()
me_cylinder_001 = bpy.data.meshes.new('Cylinder.001')
me_cylinder_001.from_pydata([(-6.493e-22, 1.0, 1.621), (0.0, 1.0, -0.2314), (0.1951, 0.9808, 1.621), (0.1951, 0.9808, -0.2314), (0.3827, 0.9239, 1.621), (0.3827, 0.9239, -0.2314), (0.5556, 0.8315, 1.621), (0.5556, 0.8315, -0.2314), (0.7071, 0.7071, 1.621), (0.7071, 0.7071, -0.2314), (0.8315, 0.5556, 1.621), (0.8315, 0.5556, -0.2314), (0.9239, 0.3827, 1.621), (0.9239, 0.3827, -0.2314), (0.9808, 0.1951, 1.621), (0.9808, 0.1951, -0.2314), (1.0, -1.146e-07, 1.621), (1.0, 5.383e-08, -0.2314), (0.9808, -0.1951, 1.621), (0.9808, -0.1951, -0.2314), (0.9239, -0.3827, 1.621), (0.9239, -0.3827, -0.2314), (0.8315, -0.5556, 1.621), (0.8315, -0.5556, -0.2314), (0.7071, -0.7071, 1.621), (0.7071, -0.7071, -0.2314), (0.5556, -0.8315, 1.621), (0.5556, -0.8315, -0.2314), (0.3827, -0.9239, 1.621), (0.3827, -0.9239, -0.2314), (0.1951, -0.9808, 1.621), (0.1951, -0.9808, -0.2314), (-6.493e-22, -1.0, 1.621), (0.0, -1.0, -0.2314), (-0.1951, -0.9808, 1.621), (-0.1951, -0.9808, -0.2314), (-0.3827, -0.9239, 1.621), (-0.3827, -0.9239, -0.2314), (-0.5556, -0.8315, 1.621), (-0.5556, -0.8315, -0.2314), (-0.7071, -0.7071, 1.621), (-0.7071, -0.7071, -0.2314), (-0.8315, -0.5556, 1.621), (-0.8315, -0.5556, -0.2314), (-0.9239, -0.3827, 1.621), (-0.9239, -0.3827, -0.2314), (-0.9808, -0.1951, 1.621), (-0.9808, -0.1951, -0.2314), (-1.0, -1.146e-07, 1.621), (-1.0, 5.383e-08, -0.2314), (-0.9808, 0.1951, 1.621), (-0.9808, 0.1951, -0.2314), (-0.9239, 0.3827, 1.621), (-0.9239, 0.3827, -0.2314), (-0.8315, 0.5556, 1.621), (-0.8315, 0.5556, -0.2314), (-0.7071, 0.7071, 1.621), (-0.7071, 0.7071, -0.2314), (-0.5556, 0.8315, 1.621), (-0.5556, 0.8315, -0.2314), (-0.3827, 0.9239, 1.621), (-0.3827, 0.9239, -0.2314), (-0.1951, 0.9808, 1.621), (-0.1951, 0.9808, -0.2314), (0.1868, 0.939, -0.2314), (5.084e-09, 0.9574, -0.2314), (0.3664, 0.8845, -0.2314), (0.5319, 0.796, -0.2314), (0.677, 0.677, -0.2314), (0.796, 0.5319, -0.2314), (0.8845, 0.3664, -0.2314), (0.939, 0.1868, -0.2314), (0.9574, 5.662e-08, -0.2314), (0.939, -0.1868, -0.2314), (0.8845, -0.3664, -0.2314), (0.796, -0.5319, -0.2314), (0.677, -0.677, -0.2314), (0.5319, -0.796, -0.2314), (0.3664, -0.8845, -0.2314), (0.1868, -0.939, -0.2314), (5.084e-09, -0.9574, -0.2314), (-0.1868, -0.939, -0.2314), (-0.3664, -0.8845, -0.2314), (-0.5319, -0.796, -0.2314), (-0.677, -0.677, -0.2314), (-0.796, -0.5319, -0.2314), (-0.8845, -0.3664, -0.2314), (-0.939, -0.1868, -0.2314), (-0.9574, 5.662e-08, -0.2314), (-0.939, 0.1868, -0.2314), (-0.8845, 0.3664, -0.2314), (-0.796, 0.5319, -0.2314), (-0.677, 0.677, -0.2314), (-0.5319, 0.796, -0.2314), (-0.3664, 0.8845, -0.2314), (-0.1868, 0.939, -0.2314), (-0.2029, -0.9356, 0.4937), (-0.01647, -0.9572, 0.4937), (-0.3815, -0.878, 0.4937), (-0.5455, -0.7867, 0.4937), (-0.6885, -0.6652, 0.4937), (-0.805, -0.5181, 0.4937), (-0.8907, -0.3511, 0.4937), (-0.942, -0.1706, 0.4937), (-0.9572, 0.01647, 0.4937), (-0.9356, 0.2029, 0.4937), (-0.878, 0.3815, 0.4937), (-0.7867, 0.5455, 0.4937), (-0.6652, 0.6885, 0.4937), (-0.5181, 0.805, 0.4937), (-0.3511, 0.8906, 0.4937), (-0.1706, 0.942, 0.4937), (0.01647, 0.9572, 0.4937), (0.2029, 0.9356, 0.4937), (0.3815, 0.878, 0.4937), (0.5455, 0.7867, 0.4937), (0.6885, 0.6652, 0.4937), (0.805, 0.5181, 0.4937), (0.8907, 0.3511, 0.4937), (0.942, 0.1706, 0.4937), (0.9572, -0.01647, 0.4937), (0.9356, -0.2029, 0.4937), (0.878, -0.3815, 0.4937), (0.7867, -0.5455, 0.4937), (0.6652, -0.6885, 0.4937), (0.5181, -0.805, 0.4937), (0.3511, -0.8907, 0.4937), (0.1706, -0.942, 0.4937)], [], [(0, 1, 3, 2), (2, 3, 5, 4), (4, 5, 7, 6), (6, 7, 9, 8), (8, 9, 11, 10), (10, 11, 13, 12), (12, 13, 15, 14), (14, 15, 17, 16), (16, 17, 19, 18), (18, 19, 21, 20), (20, 21, 23, 22), (22, 23, 25, 24), (24, 25, 27, 26), (26, 27, 29, 28), (28, 29, 31, 30), (30, 31, 33, 32), (32, 33, 35, 34), (34, 35, 37, 36), (36, 37, 39, 38), (38, 39, 41, 40), (40, 41, 43, 42), (42, 43, 45, 44), (44, 45, 47, 46), (46, 47, 49, 48), (48, 49, 51, 50), (50, 51, 53, 52), (52, 53, 55, 54), (54, 55, 57, 56), (56, 57, 59, 58), (58, 59, 61, 60), (19, 17, 72, 73), (60, 61, 63, 62), (62, 63, 1, 0), (0, 2, 4, 6, 8, 10, 12, 14, 16, 18, 20, 22, 24, 26, 28, 30, 32, 34, 36, 38, 40, 42, 44, 46, 48, 50, 52, 54, 56, 58, 60, 62), (89, 88, 120, 121), (37, 35, 81, 82), (55, 53, 90, 91), (11, 9, 68, 69), (29, 27, 77, 78), (47, 45, 86, 87), (3, 1, 65, 64), (1, 63, 95, 65), (21, 19, 73, 74), (39, 37, 82, 83), (57, 55, 91, 92), (13, 11, 69, 70), (31, 29, 78, 79), (49, 47, 87, 88), (5, 3, 64, 66), (23, 21, 74, 75), (41, 39, 83, 84), (59, 57, 92, 93), (15, 13, 70, 71), (33, 31, 79, 80), (51, 49, 88, 89), (7, 5, 66, 67), (25, 23, 75, 76), (43, 41, 84, 85), (61, 59, 93, 94), (17, 15, 71, 72), (35, 33, 80, 81), (53, 51, 89, 90), (9, 7, 67, 68), (27, 25, 76, 77), (45, 43, 85, 86), (63, 61, 94, 95), (96, 97, 127, 126, 125, 124, 123, 122, 121, 120, 119, 118, 117, 116, 115, 114, 113, 112, 111, 110, 109, 108, 107, 106, 105, 104, 103, 102, 101, 100, 99, 98), (76, 75, 107, 108), (90, 89, 121, 122), (77, 76, 108, 109), (91, 90, 122, 123), (78, 77, 109, 110), (64, 65, 97, 96), (92, 91, 123, 124), (79, 78, 110, 111), (66, 64, 96, 98), (93, 92, 124, 125), (80, 79, 111, 112), (67, 66, 98, 99), (94, 93, 125, 126), (81, 80, 112, 113), (68, 67, 99, 100), (95, 94, 126, 127), (82, 81, 113, 114), (69, 68, 100, 101), (65, 95, 127, 97), (83, 82, 114, 115), (70, 69, 101, 102), (84, 83, 115, 116), (71, 70, 102, 103), (85, 84, 116, 117), (72, 71, 103, 104), (86, 85, 117, 118), (73, 72, 104, 105), (87, 86, 118, 119), (74, 73, 105, 106), (88, 87, 119, 120), (75, 74, 106, 107)])
_uv = me_cylinder_001.uv_layers.new(name='UVMap')
_uv.uv.foreach_set('vector', [1.0, 0.5, 1.0, 1.0, 0.9688, 1.0, 0.9688, 0.5, 0.9688, 0.5, 0.9688, 1.0, 0.9375, 1.0, 0.9375, 0.5, 0.9375, 0.5, 0.9375, 1.0, 0.9062, 1.0, 0.9062, 0.5, 0.9062, 0.5, 0.9062, 1.0, 0.875, 1.0, 0.875, 0.5, 0.875, 0.5, 0.875, 1.0, 0.8438, 1.0, 0.8438, 0.5, 0.8438, 0.5, 0.8438, 1.0, 0.8125, 1.0, 0.8125, 0.5, 0.8125, 0.5, 0.8125, 1.0, 0.7812, 1.0, 0.7812, 0.5, 0.7812, 0.5, 0.7812, 1.0, 0.75, 1.0, 0.75, 0.5, 0.75, 0.5, 0.75, 1.0, 0.7188, 1.0, 0.7188, 0.5, 0.7188, 0.5, 0.7188, 1.0, 0.6875, 1.0, 0.6875, 0.5, 0.6875, 0.5, 0.6875, 1.0, 0.6562, 1.0, 0.6562, 0.5, 0.6562, 0.5, 0.6562, 1.0, 0.625, 1.0, 0.625, 0.5, 0.625, 0.5, 0.625, 1.0, 0.5938, 1.0, 0.5938, 0.5, 0.5938, 0.5, 0.5938, 1.0, 0.5625, 1.0, 0.5625, 0.5, 0.5625, 0.5, 0.5625, 1.0, 0.5312, 1.0, 0.5312, 0.5, 0.5312, 0.5, 0.5312, 1.0, 0.5, 1.0, 0.5, 0.5, 0.5, 0.5, 0.5, 1.0, 0.4688, 1.0, 0.4688, 0.5, 0.4688, 0.5, 0.4688, 1.0, 0.4375, 1.0, 0.4375, 0.5, 0.4375, 0.5, 0.4375, 1.0, 0.4062, 1.0, 0.4062, 0.5, 0.4062, 0.5, 0.4062, 1.0, 0.375, 1.0, 0.375, 0.5, 0.375, 0.5, 0.375, 1.0, 0.3438, 1.0, 0.3438, 0.5, 0.3438, 0.5, 0.3438, 1.0, 0.3125, 1.0, 0.3125, 0.5, 0.3125, 0.5, 0.3125, 1.0, 0.2812, 1.0, 0.2812, 0.5, 0.2812, 0.5, 0.2812, 1.0, 0.25, 1.0, 0.25, 0.5, 0.25, 0.5, 0.25, 1.0, 0.2188, 1.0, 0.2188, 0.5, 0.2188, 0.5, 0.2188, 1.0, 0.1875, 1.0, 0.1875, 0.5, 0.1875, 0.5, 0.1875, 1.0, 0.1562, 1.0, 0.1562, 0.5, 0.1562, 0.5, 0.1562, 1.0, 0.125, 1.0, 0.125, 0.5, 0.125, 0.5, 0.125, 1.0, 0.09375, 1.0, 0.09375, 0.5, 0.09375, 0.5, 0.09375, 1.0, 0.0625, 1.0, 0.0625, 0.5, 0.7188, 1.0, 0.75, 1.0, 0.75, 1.0, 0.7188, 1.0, 0.0625, 0.5, 0.0625, 1.0, 0.03125, 1.0, 0.03125, 0.5, 0.03125, 0.5, 0.03125, 1.0, 0.0, 1.0, 0.0, 0.5, 0.75, 0.49, 0.7968, 0.4854, 0.8418, 0.4717, 0.8833, 0.4496, 0.9197, 0.4197, 0.9496, 0.3833, 0.9717, 0.3418, 0.9854, 0.2968, 0.99, 0.25, 0.9854, 0.2032, 0.9717, 0.1582, 0.9496, 0.1167, 0.9197, 0.08029, 0.8833, 0.05045, 0.8418, 0.02827, 0.7968, 0.01461, 0.75, 0.01, 0.7032, 0.01461, 0.6582, 0.02827, 0.6167, 0.05045, 0.5803, 0.08029, 0.5504, 0.1167, 0.5283, 0.1582, 0.5146, 0.2032, 0.51, 0.25, 0.5146, 0.2968, 0.5283, 0.3418, 0.5504, 0.3833, 0.5803, 0.4197, 0.6167, 0.4496, 0.6582, 0.4717, 0.7032, 0.4854, 0.2188, 1.0, 0.25, 1.0, 0.25, 1.0, 0.2188, 1.0, 0.4375, 1.0, 0.4688, 1.0, 0.4688, 1.0, 0.4375, 1.0, 0.1562, 1.0, 0.1875, 1.0, 0.1875, 1.0, 0.1562, 1.0, 0.8438, 1.0, 0.875, 1.0, 0.875, 1.0, 0.8438, 1.0, 0.5625, 1.0, 0.5938, 1.0, 0.5938, 1.0, 0.5625, 1.0, 0.2812, 1.0, 0.3125, 1.0, 0.3125, 1.0, 0.2812, 1.0, 0.9688, 1.0, 1.0, 1.0, 1.0, 1.0, 0.9688, 1.0, 0.0, 1.0, 0.03125, 1.0, 0.03125, 1.0, 0.0, 1.0, 0.6875, 1.0, 0.7188, 1.0, 0.7188, 1.0, 0.6875, 1.0, 0.4062, 1.0, 0.4375, 1.0, 0.4375, 1.0, 0.4062, 1.0, 0.125, 1.0, 0.1562, 1.0, 0.1562, 1.0, 0.125, 1.0, 0.8125, 1.0, 0.8438, 1.0, 0.8438, 1.0, 0.8125, 1.0, 0.5312, 1.0, 0.5625, 1.0, 0.5625, 1.0, 0.5312, 1.0, 0.25, 1.0, 0.2812, 1.0, 0.2812, 1.0, 0.25, 1.0, 0.9375, 1.0, 0.9688, 1.0, 0.9688, 1.0, 0.9375, 1.0, 0.6562, 1.0, 0.6875, 1.0, 0.6875, 1.0, 0.6562, 1.0, 0.375, 1.0, 0.4062, 1.0, 0.4062, 1.0, 0.375, 1.0, 0.09375, 1.0, 0.125, 1.0, 0.125, 1.0, 0.09375, 1.0, 0.7812, 1.0, 0.8125, 1.0, 0.8125, 1.0, 0.7812, 1.0, 0.5, 1.0, 0.5312, 1.0, 0.5312, 1.0, 0.5, 1.0, 0.2188, 1.0, 0.25, 1.0, 0.25, 1.0, 0.2188, 1.0, 0.9062, 1.0, 0.9375, 1.0, 0.9375, 1.0, 0.9062, 1.0, 0.625, 1.0, 0.6562, 1.0, 0.6562, 1.0, 0.625, 1.0, 0.3438, 1.0, 0.375, 1.0, 0.375, 1.0, 0.3438, 1.0, 0.0625, 1.0, 0.09375, 1.0, 0.09375, 1.0, 0.0625, 1.0, 0.75, 1.0, 0.7812, 1.0, 0.7812, 1.0, 0.75, 1.0, 0.4688, 1.0, 0.5, 1.0, 0.5, 1.0, 0.4688, 1.0, 0.1875, 1.0, 0.2188, 1.0, 0.2188, 1.0, 0.1875, 1.0, 0.875, 1.0, 0.9062, 1.0, 0.9062, 1.0, 0.875, 1.0, 0.5938, 1.0, 0.625, 1.0, 0.625, 1.0, 0.5938, 1.0, 0.3125, 1.0, 0.3438, 1.0, 0.3438, 1.0, 0.3125, 1.0, 0.03125, 1.0, 0.0625, 1.0, 0.0625, 1.0, 0.03125, 1.0, 0.2968, 0.4854, 0.25, 0.49, 0.2032, 0.4854, 0.1582, 0.4717, 0.1167, 0.4496, 0.08029, 0.4197, 0.05045, 0.3833, 0.02827, 0.3418, 0.01461, 0.2968, 0.01, 0.25, 0.01461, 0.2032, 0.02827, 0.1582, 0.05045, 0.1167, 0.08029, 0.08029, 0.1167, 0.05045, 0.1582, 0.02827, 0.2032, 0.01461, 0.25, 0.01, 0.2968, 0.01461, 0.3418, 0.02827, 0.3833, 0.05045, 0.4197, 0.08029, 0.4496, 0.1167, 0.4717, 0.1582, 0.4854, 0.2032, 0.49, 0.25, 0.4854, 0.2968, 0.4717, 0.3418, 0.4496, 0.3833, 0.4197, 0.4197, 0.3833, 0.4496, 0.3418, 0.4717, 0.625, 1.0, 0.6562, 1.0, 0.6562, 1.0, 0.625, 1.0, 0.1875, 1.0, 0.2188, 1.0, 0.2188, 1.0, 0.1875, 1.0, 0.5938, 1.0, 0.625, 1.0, 0.625, 1.0, 0.5938, 1.0, 0.1562, 1.0, 0.1875, 1.0, 0.1875, 1.0, 0.1562, 1.0, 0.5625, 1.0, 0.5938, 1.0, 0.5938, 1.0, 0.5625, 1.0, 0.9688, 1.0, 1.0, 1.0, 1.0, 1.0, 0.9688, 1.0, 0.125, 1.0, 0.1562, 1.0, 0.1562, 1.0, 0.125, 1.0, 0.5312, 1.0, 0.5625, 1.0, 0.5625, 1.0, 0.5312, 1.0, 0.9375, 1.0, 0.9688, 1.0, 0.9688, 1.0, 0.9375, 1.0, 0.09375, 1.0, 0.125, 1.0, 0.125, 1.0, 0.09375, 1.0, 0.5, 1.0, 0.5312, 1.0, 0.5312, 1.0, 0.5, 1.0, 0.9062, 1.0, 0.9375, 1.0, 0.9375, 1.0, 0.9062, 1.0, 0.0625, 1.0, 0.09375, 1.0, 0.09375, 1.0, 0.0625, 1.0, 0.4688, 1.0, 0.5, 1.0, 0.5, 1.0, 0.4688, 1.0, 0.875, 1.0, 0.9062, 1.0, 0.9062, 1.0, 0.875, 1.0, 0.03125, 1.0, 0.0625, 1.0, 0.0625, 1.0, 0.03125, 1.0, 0.4375, 1.0, 0.4688, 1.0, 0.4688, 1.0, 0.4375, 1.0, 0.8438, 1.0, 0.875, 1.0, 0.875, 1.0, 0.8438, 1.0, 0.0, 1.0, 0.03125, 1.0, 0.03125, 1.0, 0.0, 1.0, 0.4062, 1.0, 0.4375, 1.0, 0.4375, 1.0, 0.4062, 1.0, 0.8125, 1.0, 0.8438, 1.0, 0.8438, 1.0, 0.8125, 1.0, 0.375, 1.0, 0.4062, 1.0, 0.4062, 1.0, 0.375, 1.0, 0.7812, 1.0, 0.8125, 1.0, 0.8125, 1.0, 0.7812, 1.0, 0.3438, 1.0, 0.375, 1.0, 0.375, 1.0, 0.3438, 1.0, 0.75, 1.0, 0.7812, 1.0, 0.7812, 1.0, 0.75, 1.0, 0.3125, 1.0, 0.3438, 1.0, 0.3438, 1.0, 0.3125, 1.0, 0.7188, 1.0, 0.75, 1.0, 0.75, 1.0, 0.7188, 1.0, 0.2812, 1.0, 0.3125, 1.0, 0.3125, 1.0, 0.2812, 1.0, 0.6875, 1.0, 0.7188, 1.0, 0.7188, 1.0, 0.6875, 1.0, 0.25, 1.0, 0.2812, 1.0, 0.2812, 1.0, 0.25, 1.0, 0.6562, 1.0, 0.6875, 1.0, 0.6875, 1.0, 0.6562, 1.0])
me_cylinder_001.update()
me_cylinder_002 = bpy.data.meshes.new('Cylinder.002')
me_cylinder_002.from_pydata([(-6.493e-22, 1.0, 1.621), (0.0, 1.0, -0.2314), (0.1951, 0.9808, 1.621), (0.1951, 0.9808, -0.2314), (0.3827, 0.9239, 1.621), (0.3827, 0.9239, -0.2314), (0.5556, 0.8315, 1.621), (0.5556, 0.8315, -0.2314), (0.7071, 0.7071, 1.621), (0.7071, 0.7071, -0.2314), (0.8315, 0.5556, 1.621), (0.8315, 0.5556, -0.2314), (0.9239, 0.3827, 1.621), (0.9239, 0.3827, -0.2314), (0.9808, 0.1951, 1.621), (0.9808, 0.1951, -0.2314), (1.0, -1.146e-07, 1.621), (1.0, 5.383e-08, -0.2314), (0.9808, -0.1951, 1.621), (0.9808, -0.1951, -0.2314), (0.9239, -0.3827, 1.621), (0.9239, -0.3827, -0.2314), (0.8315, -0.5556, 1.621), (0.8315, -0.5556, -0.2314), (0.7071, -0.7071, 1.621), (0.7071, -0.7071, -0.2314), (0.5556, -0.8315, 1.621), (0.5556, -0.8315, -0.2314), (0.3827, -0.9239, 1.621), (0.3827, -0.9239, -0.2314), (0.1951, -0.9808, 1.621), (0.1951, -0.9808, -0.2314), (-6.493e-22, -1.0, 1.621), (0.0, -1.0, -0.2314), (-0.1951, -0.9808, 1.621), (-0.1951, -0.9808, -0.2314), (-0.3827, -0.9239, 1.621), (-0.3827, -0.9239, -0.2314), (-0.5556, -0.8315, 1.621), (-0.5556, -0.8315, -0.2314), (-0.7071, -0.7071, 1.621), (-0.7071, -0.7071, -0.2314), (-0.8315, -0.5556, 1.621), (-0.8315, -0.5556, -0.2314), (-0.9239, -0.3827, 1.621), (-0.9239, -0.3827, -0.2314), (-0.9808, -0.1951, 1.621), (-0.9808, -0.1951, -0.2314), (-1.0, -1.146e-07, 1.621), (-1.0, 5.383e-08, -0.2314), (-0.9808, 0.1951, 1.621), (-0.9808, 0.1951, -0.2314), (-0.9239, 0.3827, 1.621), (-0.9239, 0.3827, -0.2314), (-0.8315, 0.5556, 1.621), (-0.8315, 0.5556, -0.2314), (-0.7071, 0.7071, 1.621), (-0.7071, 0.7071, -0.2314), (-0.5556, 0.8315, 1.621), (-0.5556, 0.8315, -0.2314), (-0.3827, 0.9239, 1.621), (-0.3827, 0.9239, -0.2314), (-0.1951, 0.9808, 1.621), (-0.1951, 0.9808, -0.2314), (0.1853, 0.9315, -0.2314), (-6.311e-30, 0.9497, -0.2314), (0.3634, 0.8774, -0.2314), (0.5276, 0.7897, -0.2314), (0.6716, 0.6716, -0.2314), (0.7897, 0.5276, -0.2314), (0.8774, 0.3634, -0.2314), (0.9315, 0.1853, -0.2314), (0.9497, 5.711e-08, -0.2314), (0.9315, -0.1853, -0.2314), (0.8774, -0.3634, -0.2314), (0.7897, -0.5276, -0.2314), (0.6716, -0.6716, -0.2314), (0.5276, -0.7897, -0.2314), (0.3634, -0.8774, -0.2314), (0.1853, -0.9315, -0.2314), (-6.311e-30, -0.9497, -0.2314), (-0.1853, -0.9315, -0.2314), (-0.3634, -0.8774, -0.2314), (-0.5276, -0.7897, -0.2314), (-0.6716, -0.6716, -0.2314), (-0.7897, -0.5276, -0.2314), (-0.8774, -0.3634, -0.2314), (-0.9315, -0.1853, -0.2314), (-0.9497, 5.711e-08, -0.2314), (-0.9315, 0.1853, -0.2314), (-0.8774, 0.3634, -0.2314), (-0.7897, 0.5276, -0.2314), (-0.6716, 0.6716, -0.2314), (-0.5276, 0.7897, -0.2314), (-0.3634, 0.8774, -0.2314), (-0.1853, 0.9315, -0.2314), (-0.1965, -0.9292, 0.4937), (-0.0115, -0.9496, 0.4937), (-0.374, -0.873, 0.4937), (-0.5372, -0.7832, 0.4937), (-0.6796, -0.6634, 0.4937), (-0.796, -0.518, 0.4937), (-0.8818, -0.3528, 0.4937), (-0.9336, -0.174, 0.4937), (-0.9496, 0.0115, 0.4937), (-0.9292, 0.1965, 0.4937), (-0.873, 0.374, 0.4937), (-0.7832, 0.5372, 0.4937), (-0.6634, 0.6796, 0.4937), (-0.518, 0.796, 0.4937), (-0.3528, 0.8818, 0.4937), (-0.174, 0.9336, 0.4937), (0.0115, 0.9496, 0.4937), (0.1965, 0.9292, 0.4937), (0.374, 0.873, 0.4937), (0.5372, 0.7832, 0.4937), (0.6796, 0.6634, 0.4937), (0.796, 0.518, 0.4937), (0.8818, 0.3528, 0.4937), (0.9336, 0.174, 0.4937), (0.9496, -0.0115, 0.4937), (0.9292, -0.1965, 0.4937), (0.873, -0.374, 0.4937), (0.7832, -0.5372, 0.4937), (0.6634, -0.6796, 0.4937), (0.518, -0.796, 0.4937), (0.3528, -0.8818, 0.4937), (0.174, -0.9336, 0.4937)], [], [(0, 1, 3, 2), (2, 3, 5, 4), (4, 5, 7, 6), (6, 7, 9, 8), (8, 9, 11, 10), (10, 11, 13, 12), (12, 13, 15, 14), (14, 15, 17, 16), (16, 17, 19, 18), (18, 19, 21, 20), (20, 21, 23, 22), (22, 23, 25, 24), (24, 25, 27, 26), (26, 27, 29, 28), (28, 29, 31, 30), (30, 31, 33, 32), (32, 33, 35, 34), (34, 35, 37, 36), (36, 37, 39, 38), (38, 39, 41, 40), (40, 41, 43, 42), (42, 43, 45, 44), (44, 45, 47, 46), (46, 47, 49, 48), (48, 49, 51, 50), (50, 51, 53, 52), (52, 53, 55, 54), (54, 55, 57, 56), (56, 57, 59, 58), (58, 59, 61, 60), (11, 9, 68, 69), (60, 61, 63, 62), (62, 63, 1, 0), (0, 2, 4, 6, 8, 10, 12, 14, 16, 18, 20, 22, 24, 26, 28, 30, 32, 34, 36, 38, 40, 42, 44, 46, 48, 50, 52, 54, 56, 58, 60, 62), (86, 85, 117, 118), (29, 27, 77, 78), (47, 45, 86, 87), (3, 1, 65, 64), (1, 63, 95, 65), (21, 19, 73, 74), (39, 37, 82, 83), (57, 55, 91, 92), (13, 11, 69, 70), (31, 29, 78, 79), (49, 47, 87, 88), (5, 3, 64, 66), (23, 21, 74, 75), (41, 39, 83, 84), (59, 57, 92, 93), (15, 13, 70, 71), (33, 31, 79, 80), (51, 49, 88, 89), (7, 5, 66, 67), (25, 23, 75, 76), (43, 41, 84, 85), (61, 59, 93, 94), (17, 15, 71, 72), (35, 33, 80, 81), (53, 51, 89, 90), (9, 7, 67, 68), (27, 25, 76, 77), (45, 43, 85, 86), (63, 61, 94, 95), (19, 17, 72, 73), (37, 35, 81, 82), (55, 53, 90, 91), (96, 97, 127, 126, 125, 124, 123, 122, 121, 120, 119, 118, 117, 116, 115, 114, 113, 112, 111, 110, 109, 108, 107, 106, 105, 104, 103, 102, 101, 100, 99, 98), (73, 72, 104, 105), (87, 86, 118, 119), (74, 73, 105, 106), (88, 87, 119, 120), (75, 74, 106, 107), (89, 88, 120, 121), (76, 75, 107, 108), (90, 89, 121, 122), (77, 76, 108, 109), (91, 90, 122, 123), (78, 77, 109, 110), (64, 65, 97, 96), (92, 91, 123, 124), (79, 78, 110, 111), (66, 64, 96, 98), (93, 92, 124, 125), (80, 79, 111, 112), (67, 66, 98, 99), (94, 93, 125, 126), (81, 80, 112, 113), (68, 67, 99, 100), (95, 94, 126, 127), (82, 81, 113, 114), (69, 68, 100, 101), (65, 95, 127, 97), (83, 82, 114, 115), (70, 69, 101, 102), (84, 83, 115, 116), (71, 70, 102, 103), (85, 84, 116, 117), (72, 71, 103, 104)])
_uv = me_cylinder_002.uv_layers.new(name='UVMap')
_uv.uv.foreach_set('vector', [1.0, 0.5, 1.0, 1.0, 0.9688, 1.0, 0.9688, 0.5, 0.9688, 0.5, 0.9688, 1.0, 0.9375, 1.0, 0.9375, 0.5, 0.9375, 0.5, 0.9375, 1.0, 0.9062, 1.0, 0.9062, 0.5, 0.9062, 0.5, 0.9062, 1.0, 0.875, 1.0, 0.875, 0.5, 0.875, 0.5, 0.875, 1.0, 0.8438, 1.0, 0.8438, 0.5, 0.8438, 0.5, 0.8438, 1.0, 0.8125, 1.0, 0.8125, 0.5, 0.8125, 0.5, 0.8125, 1.0, 0.7812, 1.0, 0.7812, 0.5, 0.7812, 0.5, 0.7812, 1.0, 0.75, 1.0, 0.75, 0.5, 0.75, 0.5, 0.75, 1.0, 0.7188, 1.0, 0.7188, 0.5, 0.7188, 0.5, 0.7188, 1.0, 0.6875, 1.0, 0.6875, 0.5, 0.6875, 0.5, 0.6875, 1.0, 0.6562, 1.0, 0.6562, 0.5, 0.6562, 0.5, 0.6562, 1.0, 0.625, 1.0, 0.625, 0.5, 0.625, 0.5, 0.625, 1.0, 0.5938, 1.0, 0.5938, 0.5, 0.5938, 0.5, 0.5938, 1.0, 0.5625, 1.0, 0.5625, 0.5, 0.5625, 0.5, 0.5625, 1.0, 0.5312, 1.0, 0.5312, 0.5, 0.5312, 0.5, 0.5312, 1.0, 0.5, 1.0, 0.5, 0.5, 0.5, 0.5, 0.5, 1.0, 0.4688, 1.0, 0.4688, 0.5, 0.4688, 0.5, 0.4688, 1.0, 0.4375, 1.0, 0.4375, 0.5, 0.4375, 0.5, 0.4375, 1.0, 0.4062, 1.0, 0.4062, 0.5, 0.4062, 0.5, 0.4062, 1.0, 0.375, 1.0, 0.375, 0.5, 0.375, 0.5, 0.375, 1.0, 0.3438, 1.0, 0.3438, 0.5, 0.3438, 0.5, 0.3438, 1.0, 0.3125, 1.0, 0.3125, 0.5, 0.3125, 0.5, 0.3125, 1.0, 0.2812, 1.0, 0.2812, 0.5, 0.2812, 0.5, 0.2812, 1.0, 0.25, 1.0, 0.25, 0.5, 0.25, 0.5, 0.25, 1.0, 0.2188, 1.0, 0.2188, 0.5, 0.2188, 0.5, 0.2188, 1.0, 0.1875, 1.0, 0.1875, 0.5, 0.1875, 0.5, 0.1875, 1.0, 0.1562, 1.0, 0.1562, 0.5, 0.1562, 0.5, 0.1562, 1.0, 0.125, 1.0, 0.125, 0.5, 0.125, 0.5, 0.125, 1.0, 0.09375, 1.0, 0.09375, 0.5, 0.09375, 0.5, 0.09375, 1.0, 0.0625, 1.0, 0.0625, 0.5, 0.8438, 1.0, 0.875, 1.0, 0.875, 1.0, 0.8438, 1.0, 0.0625, 0.5, 0.0625, 1.0, 0.03125, 1.0, 0.03125, 0.5, 0.03125, 0.5, 0.03125, 1.0, 0.0, 1.0, 0.0, 0.5, 0.75, 0.49, 0.7968, 0.4854, 0.8418, 0.4717, 0.8833, 0.4496, 0.9197, 0.4197, 0.9496, 0.3833, 0.9717, 0.3418, 0.9854, 0.2968, 0.99, 0.25, 0.9854, 0.2032, 0.9717, 0.1582, 0.9496, 0.1167, 0.9197, 0.08029, 0.8833, 0.05045, 0.8418, 0.02827, 0.7968, 0.01461, 0.75, 0.01, 0.7032, 0.01461, 0.6582, 0.02827, 0.6167, 0.05045, 0.5803, 0.08029, 0.5504, 0.1167, 0.5283, 0.1582, 0.5146, 0.2032, 0.51, 0.25, 0.5146, 0.2968, 0.5283, 0.3418, 0.5504, 0.3833, 0.5803, 0.4197, 0.6167, 0.4496, 0.6582, 0.4717, 0.7032, 0.4854, 0.3125, 1.0, 0.3438, 1.0, 0.3438, 1.0, 0.3125, 1.0, 0.5625, 1.0, 0.5938, 1.0, 0.5938, 1.0, 0.5625, 1.0, 0.2812, 1.0, 0.3125, 1.0, 0.3125, 1.0, 0.2812, 1.0, 0.9688, 1.0, 1.0, 1.0, 1.0, 1.0, 0.9688, 1.0, 0.0, 1.0, 0.03125, 1.0, 0.03125, 1.0, 0.0, 1.0, 0.6875, 1.0, 0.7188, 1.0, 0.7188, 1.0, 0.6875, 1.0, 0.4062, 1.0, 0.4375, 1.0, 0.4375, 1.0, 0.4062, 1.0, 0.125, 1.0, 0.1562, 1.0, 0.1562, 1.0, 0.125, 1.0, 0.8125, 1.0, 0.8438, 1.0, 0.8438, 1.0, 0.8125, 1.0, 0.5312, 1.0, 0.5625, 1.0, 0.5625, 1.0, 0.5312, 1.0, 0.25, 1.0, 0.2812, 1.0, 0.2812, 1.0, 0.25, 1.0, 0.9375, 1.0, 0.9688, 1.0, 0.9688, 1.0, 0.9375, 1.0, 0.6562, 1.0, 0.6875, 1.0, 0.6875, 1.0, 0.6562, 1.0, 0.375, 1.0, 0.4062, 1.0, 0.4062, 1.0, 0.375, 1.0, 0.09375, 1.0, 0.125, 1.0, 0.125, 1.0, 0.09375, 1.0, 0.7812, 1.0, 0.8125, 1.0, 0.8125, 1.0, 0.7812, 1.0, 0.5, 1.0, 0.5312, 1.0, 0.5312, 1.0, 0.5, 1.0, 0.2188, 1.0, 0.25, 1.0, 0.25, 1.0, 0.2188, 1.0, 0.9062, 1.0, 0.9375, 1.0, 0.9375, 1.0, 0.9062, 1.0, 0.625, 1.0, 0.6562, 1.0, 0.6562, 1.0, 0.625, 1.0, 0.3438, 1.0, 0.375, 1.0, 0.375, 1.0, 0.3438, 1.0, 0.0625, 1.0, 0.09375, 1.0, 0.09375, 1.0, 0.0625, 1.0, 0.75, 1.0, 0.7812, 1.0, 0.7812, 1.0, 0.75, 1.0, 0.4688, 1.0, 0.5, 1.0, 0.5, 1.0, 0.4688, 1.0, 0.1875, 1.0, 0.2188, 1.0, 0.2188, 1.0, 0.1875, 1.0, 0.875, 1.0, 0.9062, 1.0, 0.9062, 1.0, 0.875, 1.0, 0.5938, 1.0, 0.625, 1.0, 0.625, 1.0, 0.5938, 1.0, 0.3125, 1.0, 0.3438, 1.0, 0.3438, 1.0, 0.3125, 1.0, 0.03125, 1.0, 0.0625, 1.0, 0.0625, 1.0, 0.03125, 1.0, 0.7188, 1.0, 0.75, 1.0, 0.75, 1.0, 0.7188, 1.0, 0.4375, 1.0, 0.4688, 1.0, 0.4688, 1.0, 0.4375, 1.0, 0.1562, 1.0, 0.1875, 1.0, 0.1875, 1.0, 0.1562, 1.0, 0.2968, 0.4854, 0.25, 0.49, 0.2032, 0.4854, 0.1582, 0.4717, 0.1167, 0.4496, 0.08029, 0.4197, 0.05045, 0.3833, 0.02827, 0.3418, 0.01461, 0.2968, 0.01, 0.25, 0.01461, 0.2032, 0.02827, 0.1582, 0.05045, 0.1167, 0.08029, 0.08029, 0.1167, 0.05045, 0.1582, 0.02827, 0.2032, 0.01461, 0.25, 0.01, 0.2968, 0.01461, 0.3418, 0.02827, 0.3833, 0.05045, 0.4197, 0.08029, 0.4496, 0.1167, 0.4717, 0.1582, 0.4854, 0.2032, 0.49, 0.25, 0.4854, 0.2968, 0.4717, 0.3418, 0.4496, 0.3833, 0.4197, 0.4197, 0.3833, 0.4496, 0.3418, 0.4717, 0.7188, 1.0, 0.75, 1.0, 0.75, 1.0, 0.7188, 1.0, 0.2812, 1.0, 0.3125, 1.0, 0.3125, 1.0, 0.2812, 1.0, 0.6875, 1.0, 0.7188, 1.0, 0.7188, 1.0, 0.6875, 1.0, 0.25, 1.0, 0.2812, 1.0, 0.2812, 1.0, 0.25, 1.0, 0.6562, 1.0, 0.6875, 1.0, 0.6875, 1.0, 0.6562, 1.0, 0.2188, 1.0, 0.25, 1.0, 0.25, 1.0, 0.2188, 1.0, 0.625, 1.0, 0.6562, 1.0, 0.6562, 1.0, 0.625, 1.0, 0.1875, 1.0, 0.2188, 1.0, 0.2188, 1.0, 0.1875, 1.0, 0.5938, 1.0, 0.625, 1.0, 0.625, 1.0, 0.5938, 1.0, 0.1562, 1.0, 0.1875, 1.0, 0.1875, 1.0, 0.1562, 1.0, 0.5625, 1.0, 0.5938, 1.0, 0.5938, 1.0, 0.5625, 1.0, 0.9688, 1.0, 1.0, 1.0, 1.0, 1.0, 0.9688, 1.0, 0.125, 1.0, 0.1562, 1.0, 0.1562, 1.0, 0.125, 1.0, 0.5312, 1.0, 0.5625, 1.0, 0.5625, 1.0, 0.5312, 1.0, 0.9375, 1.0, 0.9688, 1.0, 0.9688, 1.0, 0.9375, 1.0, 0.09375, 1.0, 0.125, 1.0, 0.125, 1.0, 0.09375, 1.0, 0.5, 1.0, 0.5312, 1.0, 0.5312, 1.0, 0.5, 1.0, 0.9062, 1.0, 0.9375, 1.0, 0.9375, 1.0, 0.9062, 1.0, 0.0625, 1.0, 0.09375, 1.0, 0.09375, 1.0, 0.0625, 1.0, 0.4688, 1.0, 0.5, 1.0, 0.5, 1.0, 0.4688, 1.0, 0.875, 1.0, 0.9062, 1.0, 0.9062, 1.0, 0.875, 1.0, 0.03125, 1.0, 0.0625, 1.0, 0.0625, 1.0, 0.03125, 1.0, 0.4375, 1.0, 0.4688, 1.0, 0.4688, 1.0, 0.4375, 1.0, 0.8438, 1.0, 0.875, 1.0, 0.875, 1.0, 0.8438, 1.0, 0.0, 1.0, 0.03125, 1.0, 0.03125, 1.0, 0.0, 1.0, 0.4062, 1.0, 0.4375, 1.0, 0.4375, 1.0, 0.4062, 1.0, 0.8125, 1.0, 0.8438, 1.0, 0.8438, 1.0, 0.8125, 1.0, 0.375, 1.0, 0.4062, 1.0, 0.4062, 1.0, 0.375, 1.0, 0.7812, 1.0, 0.8125, 1.0, 0.8125, 1.0, 0.7812, 1.0, 0.3438, 1.0, 0.375, 1.0, 0.375, 1.0, 0.3438, 1.0, 0.75, 1.0, 0.7812, 1.0, 0.7812, 1.0, 0.75, 1.0])
me_cylinder_002.update()
me_cube_002 = bpy.data.meshes.new('Cube.002')
me_cube_002.from_pydata([(-1.0, 1.0, -1.0), (-1.0, 1.0, 0.4185), (1.808, 1.0, -1.0), (1.808, 1.0, 0.4185), (-0.2328, -1.0, -0.2328), (-1.0, -0.2328, -1.0), (-0.2529, -0.9997, -0.2529), (-0.273, -0.9989, -0.273), (-0.293, -0.9976, -0.293), (-0.313, -0.9958, -0.313), (-0.333, -0.9934, -0.333), (-0.3528, -0.9906, -0.3528), (-0.3726, -0.9872, -0.3726), (-0.3923, -0.9832, -0.3923), (-0.4119, -0.9788, -0.4119), (-0.4314, -0.9739, -0.4314), (-0.4507, -0.9684, -0.4507), (-0.4699, -0.9625, -0.4699), (-0.4889, -0.956, -0.4889), (-0.5078, -0.949, -0.5078), (-0.5264, -0.9416, -0.5264), (-0.5449, -0.9337, -0.5449), (-0.5631, -0.9253, -0.5631), (-0.5811, -0.9164, -0.5811), (-0.5989, -0.907, -0.5989), (-0.6164, -0.8972, -0.6164), (-0.6337, -0.887, -0.6337), (-0.6507, -0.8762, -0.6507), (-0.6674, -0.8651, -0.6674), (-0.6838, -0.8535, -0.6838), (-0.6999, -0.8415, -0.6999), (-0.7156, -0.829, -0.7156), (-0.7311, -0.8162, -0.7311), (-0.7462, -0.803, -0.7462), (-0.7609, -0.7893, -0.7609), (-0.7753, -0.7753, -0.7753), (-0.7893, -0.7609, -0.7893), (-0.803, -0.7462, -0.803), (-0.8162, -0.7311, -0.8162), (-0.829, -0.7156, -0.829), (-0.8415, -0.6999, -0.8415), (-0.8535, -0.6838, -0.8535), (-0.8651, -0.6674, -0.8651), (-0.8762, -0.6507, -0.8762), (-0.887, -0.6337, -0.887), (-0.8972, -0.6164, -0.8972), (-0.907, -0.5989, -0.907), (-0.9164, -0.5811, -0.9164), (-0.9253, -0.5631, -0.9253), (-0.9337, -0.5449, -0.9337), (-0.9416, -0.5264, -0.9416), (-0.949, -0.5078, -0.949), (-0.956, -0.4889, -0.956), (-0.9625, -0.4699, -0.9625), (-0.9684, -0.4507, -0.9684), (-0.9739, -0.4314, -0.9739), (-0.9788, -0.4119, -0.9788), (-0.9832, -0.3923, -0.9832), (-0.9872, -0.3726, -0.9872), (-0.9906, -0.3528, -0.9906), (-0.9934, -0.333, -0.9934), (-0.9958, -0.313, -0.9958), (-0.9976, -0.293, -0.9976), (-0.9989, -0.273, -0.9989), (-0.9997, -0.2529, -0.9997), (-0.2328, -1.0, -0.3487), (-1.0, -0.2328, 0.4185), (-0.2529, -0.9997, -0.3286), (-0.273, -0.9989, -0.3085), (-0.293, -0.9976, -0.2885), (-0.313, -0.9958, -0.2685), (-0.333, -0.9934, -0.2486), (-0.3528, -0.9906, -0.2287), (-0.3726, -0.9872, -0.2089), (-0.3923, -0.9832, -0.1892), (-0.4119, -0.9788, -0.1696), (-0.4314, -0.9739, -0.1501), (-0.4507, -0.9684, -0.1308), (-0.4699, -0.9625, -0.1116), (-0.4889, -0.956, -0.09261), (-0.5078, -0.949, -0.07376), (-0.5264, -0.9416, -0.05511), (-0.5449, -0.9337, -0.03666), (-0.5631, -0.9253, -0.01842), (-0.5811, -0.9164, -0.0004053), (-0.5989, -0.907, 0.01737), (-0.6164, -0.8972, 0.03489), (-0.6337, -0.887, 0.05215), (-0.6507, -0.8762, 0.06914), (-0.6674, -0.8651, 0.08584), (-0.6838, -0.8535, 0.1022), (-0.6999, -0.8415, 0.1183), (-0.7156, -0.829, 0.1341), (-0.7311, -0.8162, 0.1495), (-0.7462, -0.803, 0.1646), (-0.7609, -0.7893, 0.1794), (-0.7753, -0.7753, 0.1938), (-0.7893, -0.7609, 0.2078), (-0.803, -0.7462, 0.2214), (-0.8162, -0.7311, 0.2347), (-0.829, -0.7156, 0.2475), (-0.8415, -0.6999, 0.2599), (-0.8535, -0.6838, 0.272), (-0.8651, -0.6674, 0.2835), (-0.8762, -0.6507, 0.2947), (-0.887, -0.6337, 0.3054), (-0.8972, -0.6164, 0.3157), (-0.907, -0.5989, 0.3255), (-0.9164, -0.5811, 0.3349), (-0.9253, -0.5631, 0.3437), (-0.9337, -0.5449, 0.3521), (-0.9416, -0.5264, 0.3601), (-0.949, -0.5078, 0.3675), (-0.956, -0.4889, 0.3745), (-0.9625, -0.4699, 0.3809), (-0.9684, -0.4507, 0.3869), (-0.9739, -0.4314, 0.3923), (-0.9788, -0.4119, 0.3973), (-0.9832, -0.3923, 0.4017), (-0.9872, -0.3726, 0.4056), (-0.9906, -0.3528, 0.409), (-0.9934, -0.333, 0.4119), (-0.9958, -0.313, 0.4143), (-0.9976, -0.293, 0.4161), (-0.9989, -0.273, 0.4174), (-0.9997, -0.2529, 0.4182), (1.04, -1.0, -0.2328), (1.808, -0.2328, -1.0), (1.06, -0.9997, -0.2529), (1.081, -0.9989, -0.273), (1.101, -0.9976, -0.293), (1.121, -0.9958, -0.313), (1.14, -0.9934, -0.333), (1.16, -0.9906, -0.3528), (1.18, -0.9872, -0.3726), (1.2, -0.9832, -0.3923), (1.219, -0.9788, -0.4119), (1.239, -0.9739, -0.4314), (1.258, -0.9684, -0.4507), (1.277, -0.9625, -0.4699), (1.296, -0.956, -0.4889), (1.315, -0.949, -0.5078), (1.334, -0.9416, -0.5264), (1.352, -0.9337, -0.5449), (1.371, -0.9253, -0.5631), (1.389, -0.9164, -0.5811), (1.406, -0.907, -0.5989), (1.424, -0.8972, -0.6164), (1.441, -0.887, -0.6337), (1.458, -0.8762, -0.6507), (1.475, -0.8651, -0.6674), (1.491, -0.8535, -0.6838), (1.507, -0.8415, -0.6999), (1.523, -0.829, -0.7156), (1.539, -0.8162, -0.7311), (1.554, -0.803, -0.7462), (1.568, -0.7893, -0.7609), (1.583, -0.7753, -0.7753), (1.597, -0.7609, -0.7893), (1.61, -0.7462, -0.803), (1.624, -0.7311, -0.8162), (1.637, -0.7156, -0.829), (1.649, -0.6999, -0.8415), (1.661, -0.6838, -0.8535), (1.673, -0.6674, -0.8651), (1.684, -0.6507, -0.8762), (1.694, -0.6337, -0.887), (1.705, -0.6164, -0.8972), (1.715, -0.5989, -0.907), (1.724, -0.5811, -0.9164), (1.733, -0.5631, -0.9253), (1.741, -0.5449, -0.9337), (1.749, -0.5264, -0.9416), (1.757, -0.5078, -0.949), (1.764, -0.4889, -0.956), (1.77, -0.4699, -0.9625), (1.776, -0.4507, -0.9684), (1.781, -0.4314, -0.9739), (1.786, -0.4119, -0.9788), (1.791, -0.3923, -0.9832), (1.795, -0.3726, -0.9872), (1.798, -0.3528, -0.9906), (1.801, -0.333, -0.9934), (1.803, -0.313, -0.9958), (1.805, -0.293, -0.9976), (1.806, -0.273, -0.9989), (1.807, -0.2529, -0.9997), (1.04, -1.0, -0.3487), (1.808, -0.2328, 0.4185), (1.06, -0.9997, -0.3286), (1.081, -0.9989, -0.3085), (1.101, -0.9976, -0.2885), (1.121, -0.9958, -0.2685), (1.14, -0.9934, -0.2486), (1.16, -0.9906, -0.2287), (1.18, -0.9872, -0.2089), (1.2, -0.9832, -0.1892), (1.219, -0.9788, -0.1696), (1.239, -0.9739, -0.1501), (1.258, -0.9684, -0.1308), (1.277, -0.9625, -0.1116), (1.296, -0.956, -0.09261), (1.315, -0.949, -0.07376), (1.334, -0.9416, -0.05511), (1.352, -0.9337, -0.03666), (1.371, -0.9253, -0.01842), (1.389, -0.9164, -0.0004055), (1.406, -0.907, 0.01737), (1.424, -0.8972, 0.03489), (1.441, -0.887, 0.05215), (1.458, -0.8762, 0.06914), (1.475, -0.8651, 0.08584), (1.491, -0.8535, 0.1022), (1.507, -0.8415, 0.1183), (1.523, -0.829, 0.1341), (1.539, -0.8162, 0.1495), (1.554, -0.803, 0.1646), (1.568, -0.7893, 0.1794), (1.583, -0.7753, 0.1938), (1.597, -0.7609, 0.2078), (1.61, -0.7462, 0.2214), (1.624, -0.7311, 0.2347), (1.637, -0.7156, 0.2475), (1.649, -0.6999, 0.2599), (1.661, -0.6838, 0.272), (1.673, -0.6674, 0.2835), (1.684, -0.6507, 0.2947), (1.694, -0.6337, 0.3054), (1.705, -0.6164, 0.3157), (1.715, -0.5989, 0.3255), (1.724, -0.5811, 0.3349), (1.733, -0.5631, 0.3437), (1.741, -0.5449, 0.3521), (1.749, -0.5264, 0.3601), (1.757, -0.5078, 0.3675), (1.764, -0.4889, 0.3745), (1.77, -0.4699, 0.3809), (1.776, -0.4507, 0.3869), (1.781, -0.4314, 0.3923), (1.786, -0.4119, 0.3973), (1.791, -0.3923, 0.4017), (1.795, -0.3726, 0.4056), (1.798, -0.3528, 0.409), (1.801, -0.333, 0.4119), (1.803, -0.313, 0.4143), (1.805, -0.293, 0.4161), (1.806, -0.273, 0.4174), (1.807, -0.2529, 0.4182)], [], [(126, 187, 65, 4), (0, 1, 3, 2), (3, 1, 66, 188), (5, 66, 1, 0), (2, 3, 188, 127), (4, 65, 67, 6), (6, 67, 68, 7), (7, 68, 69, 8), (8, 69, 70, 9), (9, 70, 71, 10), (10, 71, 72, 11), (11, 72, 73, 12), (12, 73, 74, 13), (13, 74, 75, 14), (14, 75, 76, 15), (15, 76, 77, 16), (16, 77, 78, 17), (17, 78, 79, 18), (18, 79, 80, 19), (19, 80, 81, 20), (20, 81, 82, 21), (21, 82, 83, 22), (22, 83, 84, 23), (23, 84, 85, 24), (24, 85, 86, 25), (25, 86, 87, 26), (26, 87, 88, 27), (27, 88, 89, 28), (28, 89, 90, 29), (29, 90, 91, 30), (30, 91, 92, 31), (31, 92, 93, 32), (32, 93, 94, 33), (33, 94, 95, 34), (34, 95, 96, 35), (35, 96, 97, 36), (36, 97, 98, 37), (37, 98, 99, 38), (38, 99, 100, 39), (39, 100, 101, 40), (40, 101, 102, 41), (41, 102, 103, 42), (42, 103, 104, 43), (43, 104, 105, 44), (44, 105, 106, 45), (45, 106, 107, 46), (46, 107, 108, 47), (47, 108, 109, 48), (48, 109, 110, 49), (49, 110, 111, 50), (50, 111, 112, 51), (51, 112, 113, 52), (52, 113, 114, 53), (53, 114, 115, 54), (54, 115, 116, 55), (55, 116, 117, 56), (56, 117, 118, 57), (57, 118, 119, 58), (58, 119, 120, 59), (59, 120, 121, 60), (60, 121, 122, 61), (61, 122, 123, 62), (62, 123, 124, 63), (63, 124, 125, 64), (64, 125, 66, 5), (187, 126, 128, 189), (189, 128, 129, 190), (190, 129, 130, 191), (191, 130, 131, 192), (192, 131, 132, 193), (193, 132, 133, 194), (194, 133, 134, 195), (195, 134, 135, 196), (196, 135, 136, 197), (197, 136, 137, 198), (198, 137, 138, 199), (199, 138, 139, 200), (200, 139, 140, 201), (201, 140, 141, 202), (202, 141, 142, 203), (203, 142, 143, 204), (204, 143, 144, 205), (205, 144, 145, 206), (206, 145, 146, 207), (207, 146, 147, 208), (208, 147, 148, 209), (209, 148, 149, 210), (210, 149, 150, 211), (211, 150, 151, 212), (212, 151, 152, 213), (213, 152, 153, 214), (214, 153, 154, 215), (215, 154, 155, 216), (216, 155, 156, 217), (217, 156, 157, 218), (218, 157, 158, 219), (219, 158, 159, 220), (220, 159, 160, 221), (221, 160, 161, 222), (222, 161, 162, 223), (223, 162, 163, 224), (224, 163, 164, 225), (225, 164, 165, 226), (226, 165, 166, 227), (227, 166, 167, 228), (228, 167, 168, 229), (229, 168, 169, 230), (230, 169, 170, 231), (231, 170, 171, 232), (232, 171, 172, 233), (233, 172, 173, 234), (234, 173, 174, 235), (235, 174, 175, 236), (236, 175, 176, 237), (237, 176, 177, 238), (238, 177, 178, 239), (239, 178, 179, 240), (240, 179, 180, 241), (241, 180, 181, 242), (242, 181, 182, 243), (243, 182, 183, 244), (244, 183, 184, 245), (245, 184, 185, 246), (246, 185, 186, 247), (247, 186, 127, 188), (5, 127, 186, 64), (64, 186, 185, 63), (63, 185, 184, 62), (62, 184, 183, 61), (61, 183, 182, 60), (60, 182, 181, 59), (59, 181, 180, 58), (58, 180, 179, 57), (57, 179, 178, 56), (56, 178, 177, 55), (55, 177, 176, 54), (54, 176, 175, 53), (53, 175, 174, 52), (52, 174, 173, 51), (51, 173, 172, 50), (50, 172, 171, 49), (49, 171, 170, 48), (48, 170, 169, 47), (47, 169, 168, 46), (46, 168, 167, 45), (45, 167, 166, 44), (44, 166, 165, 43), (43, 165, 164, 42), (42, 164, 163, 41), (41, 163, 162, 40), (40, 162, 161, 39), (39, 161, 160, 38), (38, 160, 159, 37), (37, 159, 158, 36), (36, 158, 157, 35), (35, 157, 156, 34), (34, 156, 155, 33), (33, 155, 154, 32), (32, 154, 153, 31), (31, 153, 152, 30), (30, 152, 151, 29), (29, 151, 150, 28), (28, 150, 149, 27), (27, 149, 148, 26), (26, 148, 147, 25), (25, 147, 146, 24), (24, 146, 145, 23), (23, 145, 144, 22), (22, 144, 143, 21), (21, 143, 142, 20), (20, 142, 141, 19), (19, 141, 140, 18), (18, 140, 139, 17), (17, 139, 138, 16), (16, 138, 137, 15), (15, 137, 136, 14), (14, 136, 135, 13), (13, 135, 134, 12), (12, 134, 133, 11), (11, 133, 132, 10), (10, 132, 131, 9), (9, 131, 130, 8), (8, 130, 129, 7), (7, 129, 128, 6), (6, 128, 126, 4), (188, 66, 125, 247), (247, 125, 124, 246), (246, 124, 123, 245), (245, 123, 122, 244), (244, 122, 121, 243), (243, 121, 120, 242), (242, 120, 119, 241), (241, 119, 118, 240), (240, 118, 117, 239), (239, 117, 116, 238), (238, 116, 115, 237), (237, 115, 114, 236), (236, 114, 113, 235), (235, 113, 112, 234), (234, 112, 111, 233), (233, 111, 110, 232), (232, 110, 109, 231), (231, 109, 108, 230), (230, 108, 107, 229), (229, 107, 106, 228), (228, 106, 105, 227), (227, 105, 104, 226), (226, 104, 103, 225), (225, 103, 102, 224), (224, 102, 101, 223), (223, 101, 100, 222), (222, 100, 99, 221), (221, 99, 98, 220), (220, 98, 97, 219), (219, 97, 96, 218), (218, 96, 95, 217), (217, 95, 94, 216), (216, 94, 93, 215), (215, 93, 92, 214), (214, 92, 91, 213), (213, 91, 90, 212), (212, 90, 89, 211), (211, 89, 88, 210), (210, 88, 87, 209), (209, 87, 86, 208), (208, 86, 85, 207), (207, 85, 84, 206), (206, 84, 83, 205), (205, 83, 82, 204), (204, 82, 81, 203), (203, 81, 80, 202), (202, 80, 79, 201), (201, 79, 78, 200), (200, 78, 77, 199), (199, 77, 76, 198), (198, 76, 75, 197), (197, 75, 74, 196), (196, 74, 73, 195), (195, 73, 72, 194), (194, 72, 71, 193), (193, 71, 70, 192), (192, 70, 69, 191), (191, 69, 68, 190), (190, 68, 67, 189), (189, 67, 65, 187), (0, 2, 127, 5)])
_uv = me_cube_002.uv_layers.new(name='UVMap')
_uv.uv.foreach_set('vector', [0.5102, 0.8183, 0.4898, 0.8183, 0.4898, 0.9317, 0.5102, 0.9317, 0.375, 0.25, 0.625, 0.25, 0.625, 0.5, 0.375, 0.5, 0.625, 0.5, 0.875, 0.5, 0.875, 0.6541, 0.625, 0.6541, 0.375, 0.0959, 0.625, 0.0959, 0.625, 0.25, 0.375, 0.25, 0.375, 0.5, 0.625, 0.5, 0.625, 0.6541, 0.375, 0.6541, 0.5102, 0.9317, 0.4898, 0.9317, 0.4933, 0.9335, 0.5067, 0.9335, 0.5067, 0.9335, 0.4933, 0.9335, 0.4969, 0.9353, 0.5031, 0.9353, 0.5031, 0.9353, 0.4969, 0.9353, 0.5004, 0.937, 0.4996, 0.937, 0.4996, 0.937, 0.5004, 0.937, 0.5039, 0.9388, 0.4961, 0.9388, 0.4961, 0.9388, 0.5039, 0.9388, 0.5074, 0.9406, 0.4926, 0.9406, 0.4926, 0.9406, 0.5074, 0.9406, 0.5109, 0.9424, 0.4891, 0.9424, 0.4891, 0.9424, 0.5109, 0.9424, 0.5144, 0.9441, 0.4856, 0.9441, 0.4856, 0.9441, 0.5144, 0.9441, 0.5179, 0.9459, 0.4821, 0.9459, 0.4821, 0.9459, 0.5179, 0.9459, 0.5214, 0.9476, 0.4786, 0.9476, 0.4786, 0.9476, 0.5214, 0.9476, 0.5248, 0.9494, 0.4752, 0.9494, 0.4752, 0.9494, 0.5248, 0.9494, 0.5282, 0.9511, 0.4718, 0.9511, 0.4718, 0.9511, 0.5282, 0.9511, 0.5316, 0.9528, 0.4684, 0.9528, 0.4684, 0.9528, 0.5316, 0.9528, 0.5349, 0.9545, 0.4651, 0.9545, 0.4651, 0.9545, 0.5349, 0.9545, 0.5382, 0.9562, 0.4618, 0.9562, 0.4618, 0.9562, 0.5382, 0.9562, 0.5415, 0.9578, 0.4585, 0.9578, 0.4585, 0.9578, 0.5415, 0.9578, 0.5448, 0.9595, 0.4552, 0.9595, 0.4552, 0.9595, 0.5448, 0.9595, 0.548, 0.9611, 0.452, 0.9611, 0.452, 0.9611, 0.548, 0.9611, 0.5512, 0.9627, 0.4488, 0.9627, 0.4488, 0.9627, 0.5512, 0.9627, 0.5543, 0.9643, 0.4457, 0.9643, 0.4457, 0.9643, 0.5543, 0.9643, 0.5574, 0.9658, 0.4426, 0.9658, 0.4426, 0.9658, 0.5574, 0.9658, 0.5604, 0.9674, 0.4396, 0.9674, 0.4396, 0.9674, 0.5604, 0.9674, 0.5634, 0.9689, 0.4366, 0.9689, 0.4366, 0.9689, 0.5634, 0.9689, 0.5664, 0.9704, 0.4336, 0.9704, 0.4336, 0.9704, 0.5664, 0.9704, 0.5693, 0.9718, 0.4307, 0.9718, 0.4307, 0.9718, 0.5693, 0.9718, 0.5721, 0.9733, 0.4279, 0.9733, 0.4279, 0.9733, 0.5721, 0.9733, 0.5749, 0.9747, 0.4251, 0.9747, 0.4251, 0.9747, 0.5749, 0.9747, 0.5776, 0.9761, 0.4224, 0.9761, 0.4224, 0.9761, 0.5776, 0.9761, 0.5803, 0.9774, 0.4197, 0.9774, 0.4197, 0.9774, 0.5803, 0.9774, 0.5829, 0.9787, 0.4171, 0.9787, 0.4171, 0.9787, 0.5829, 0.9787, 0.5854, 1.0, 0.4146, 1.0, 0.4146, 0.0, 0.5854, 0.0, 0.5879, 0.02989, 0.4121, 0.02989, 0.4121, 0.02989, 0.5879, 0.02989, 0.5903, 0.03173, 0.4097, 0.03173, 0.4097, 0.03173, 0.5903, 0.03173, 0.5926, 0.03362, 0.4074, 0.03362, 0.4074, 0.03362, 0.5926, 0.03362, 0.5949, 0.03555, 0.4051, 0.03555, 0.4051, 0.03555, 0.5949, 0.03555, 0.5971, 0.03752, 0.4029, 0.03752, 0.4029, 0.03752, 0.5971, 0.03752, 0.5992, 0.03953, 0.4008, 0.03953, 0.4008, 0.03953, 0.5992, 0.03953, 0.6012, 0.04158, 0.3988, 0.04158, 0.3988, 0.04158, 0.6012, 0.04158, 0.6032, 0.04367, 0.3968, 0.04367, 0.3968, 0.04367, 0.6032, 0.04367, 0.6051, 0.04579, 0.3949, 0.04579, 0.3949, 0.04579, 0.6051, 0.04579, 0.6069, 0.04795, 0.3931, 0.04795, 0.3931, 0.04795, 0.6069, 0.04795, 0.6086, 0.05014, 0.3914, 0.05014, 0.3914, 0.05014, 0.6086, 0.05014, 0.6103, 0.05236, 0.3897, 0.05236, 0.3897, 0.05236, 0.6103, 0.05236, 0.6118, 0.05461, 0.3882, 0.05461, 0.3882, 0.05461, 0.6118, 0.05461, 0.6133, 0.05689, 0.3867, 0.05689, 0.3867, 0.05689, 0.6133, 0.05689, 0.6147, 0.0592, 0.3853, 0.0592, 0.3853, 0.0592, 0.6147, 0.0592, 0.616, 0.06153, 0.384, 0.06153, 0.384, 0.06153, 0.616, 0.06153, 0.6172, 0.06388, 0.3828, 0.06388, 0.3828, 0.06388, 0.6172, 0.06388, 0.6184, 0.06626, 0.3816, 0.06626, 0.3816, 0.06626, 0.6184, 0.06626, 0.6194, 0.06866, 0.3806, 0.06866, 0.3806, 0.06866, 0.6194, 0.06866, 0.6204, 0.07108, 0.3796, 0.07108, 0.3796, 0.07108, 0.6204, 0.07108, 0.6213, 0.07351, 0.3787, 0.07351, 0.3787, 0.07351, 0.6213, 0.07351, 0.622, 0.07596, 0.378, 0.07596, 0.378, 0.07596, 0.622, 0.07596, 0.6227, 0.07842, 0.3773, 0.07842, 0.3773, 0.07842, 0.6227, 0.07842, 0.6233, 0.08089, 0.3767, 0.08089, 0.3767, 0.08089, 0.6233, 0.08089, 0.6238, 0.08338, 0.3762, 0.08338, 0.3762, 0.08338, 0.6238, 0.08338, 0.6243, 0.08587, 0.3757, 0.08587, 0.3757, 0.08587, 0.6243, 0.08587, 0.6246, 0.08837, 0.3754, 0.08837, 0.3754, 0.08837, 0.6246, 0.08837, 0.6248, 0.09088, 0.3752, 0.09088, 0.3752, 0.09088, 0.6248, 0.09088, 0.625, 0.09338, 0.375, 0.09338, 0.375, 0.09338, 0.625, 0.09338, 0.625, 0.0959, 0.375, 0.0959, 0.4898, 0.8183, 0.5102, 0.8183, 0.5067, 0.8165, 0.4933, 0.8165, 0.4933, 0.8165, 0.5067, 0.8165, 0.5031, 0.8147, 0.4969, 0.8147, 0.4969, 0.8147, 0.5031, 0.8147, 0.4996, 0.813, 0.5004, 0.813, 0.5004, 0.813, 0.4996, 0.813, 0.4961, 0.8112, 0.5039, 0.8112, 0.5039, 0.8112, 0.4961, 0.8112, 0.4926, 0.8094, 0.5074, 0.8094, 0.5074, 0.8094, 0.4926, 0.8094, 0.4891, 0.8076, 0.5109, 0.8076, 0.5109, 0.8076, 0.4891, 0.8076, 0.4856, 0.8059, 0.5144, 0.8059, 0.5144, 0.8059, 0.4856, 0.8059, 0.4821, 0.8041, 0.5179, 0.8041, 0.5179, 0.8041, 0.4821, 0.8041, 0.4786, 0.8024, 0.5214, 0.8024, 0.5214, 0.8024, 0.4786, 0.8024, 0.4752, 0.8006, 0.5248, 0.8006, 0.5248, 0.8006, 0.4752, 0.8006, 0.4718, 0.7989, 0.5282, 0.7989, 0.5282, 0.7989, 0.4718, 0.7989, 0.4684, 0.7972, 0.5316, 0.7972, 0.5316, 0.7972, 0.4684, 0.7972, 0.4651, 0.7955, 0.5349, 0.7955, 0.5349, 0.7955, 0.4651, 0.7955, 0.4618, 0.7938, 0.5382, 0.7938, 0.5382, 0.7938, 0.4618, 0.7938, 0.4585, 0.7922, 0.5415, 0.7922, 0.5415, 0.7922, 0.4585, 0.7922, 0.4552, 0.7905, 0.5448, 0.7905, 0.5448, 0.7905, 0.4552, 0.7905, 0.452, 0.7889, 0.548, 0.7889, 0.548, 0.7889, 0.452, 0.7889, 0.4488, 0.7873, 0.5512, 0.7873, 0.5512, 0.7873, 0.4488, 0.7873, 0.4457, 0.7857, 0.5543, 0.7857, 0.5543, 0.7857, 0.4457, 0.7857, 0.4426, 0.7842, 0.5574, 0.7842, 0.5574, 0.7842, 0.4426, 0.7842, 0.4396, 0.7826, 0.5604, 0.7826, 0.5604, 0.7826, 0.4396, 0.7826, 0.4366, 0.7811, 0.5634, 0.7811, 0.5634, 0.7811, 0.4366, 0.7811, 0.4336, 0.7796, 0.5664, 0.7796, 0.5664, 0.7796, 0.4336, 0.7796, 0.4307, 0.7782, 0.5693, 0.7782, 0.5693, 0.7782, 0.4307, 0.7782, 0.4279, 0.7767, 0.5721, 0.7767, 0.5721, 0.7767, 0.4279, 0.7767, 0.4251, 0.7753, 0.5749, 0.7753, 0.5749, 0.7753, 0.4251, 0.7753, 0.4224, 0.7739, 0.5776, 0.7739, 0.5776, 0.7739, 0.4224, 0.7739, 0.4197, 0.7726, 0.5803, 0.7726, 0.5803, 0.7726, 0.4197, 0.7726, 0.4171, 0.7713, 0.5829, 0.7713, 0.5829, 0.7713, 0.4171, 0.7713, 0.4146, 0.75, 0.5854, 0.75, 0.5854, 0.75, 0.4146, 0.75, 0.4121, 0.7201, 0.5879, 0.7201, 0.5879, 0.7201, 0.4121, 0.7201, 0.4097, 0.7183, 0.5903, 0.7183, 0.5903, 0.7183, 0.4097, 0.7183, 0.4074, 0.7164, 0.5926, 0.7164, 0.5926, 0.7164, 0.4074, 0.7164, 0.4051, 0.7145, 0.5949, 0.7145, 0.5949, 0.7145, 0.4051, 0.7145, 0.4029, 0.7125, 0.5971, 0.7125, 0.5971, 0.7125, 0.4029, 0.7125, 0.4008, 0.7105, 0.5992, 0.7105, 0.5992, 0.7105, 0.4008, 0.7105, 0.3988, 0.7084, 0.6012, 0.7084, 0.6012, 0.7084, 0.3988, 0.7084, 0.3968, 0.7063, 0.6032, 0.7063, 0.6032, 0.7063, 0.3968, 0.7063, 0.3949, 0.7042, 0.6051, 0.7042, 0.6051, 0.7042, 0.3949, 0.7042, 0.3931, 0.7021, 0.6069, 0.7021, 0.6069, 0.7021, 0.3931, 0.7021, 0.3914, 0.6999, 0.6086, 0.6999, 0.6086, 0.6999, 0.3914, 0.6999, 0.3897, 0.6976, 0.6103, 0.6976, 0.6103, 0.6976, 0.3897, 0.6976, 0.3882, 0.6954, 0.6118, 0.6954, 0.6118, 0.6954, 0.3882, 0.6954, 0.3867, 0.6931, 0.6133, 0.6931, 0.6133, 0.6931, 0.3867, 0.6931, 0.3853, 0.6908, 0.6147, 0.6908, 0.6147, 0.6908, 0.3853, 0.6908, 0.384, 0.6885, 0.616, 0.6885, 0.616, 0.6885, 0.384, 0.6885, 0.3828, 0.6861, 0.6172, 0.6861, 0.6172, 0.6861, 0.3828, 0.6861, 0.3816, 0.6837, 0.6184, 0.6837, 0.6184, 0.6837, 0.3816, 0.6837, 0.3806, 0.6813, 0.6194, 0.6813, 0.6194, 0.6813, 0.3806, 0.6813, 0.3796, 0.6789, 0.6204, 0.6789, 0.6204, 0.6789, 0.3796, 0.6789, 0.3787, 0.6765, 0.6213, 0.6765, 0.6213, 0.6765, 0.3787, 0.6765, 0.378, 0.674, 0.622, 0.674, 0.622, 0.674, 0.378, 0.674, 0.3773, 0.6716, 0.6227, 0.6716, 0.6227, 0.6716, 0.3773, 0.6716, 0.3767, 0.6691, 0.6233, 0.6691, 0.6233, 0.6691, 0.3767, 0.6691, 0.3762, 0.6666, 0.6238, 0.6666, 0.6238, 0.6666, 0.3762, 0.6666, 0.3757, 0.6641, 0.6243, 0.6641, 0.6243, 0.6641, 0.3757, 0.6641, 0.3754, 0.6616, 0.6246, 0.6616, 0.6246, 0.6616, 0.3754, 0.6616, 0.3752, 0.6591, 0.6248, 0.6591, 0.6248, 0.6591, 0.3752, 0.6591, 0.375, 0.6566, 0.625, 0.6566, 0.625, 0.6566, 0.375, 0.6566, 0.375, 0.6541, 0.625, 0.6541, 0.125, 0.6541, 0.375, 0.6541, 0.375, 0.6566, 0.125, 0.6566, 0.125, 0.6566, 0.375, 0.6566, 0.3749, 0.6591, 0.1251, 0.6591, 0.1251, 0.6591, 0.3749, 0.6591, 0.3748, 0.6616, 0.1252, 0.6616, 0.1252, 0.6616, 0.3748, 0.6616, 0.3746, 0.6641, 0.1254, 0.6641, 0.1254, 0.6641, 0.3746, 0.6641, 0.3744, 0.6666, 0.1256, 0.6666, 0.1256, 0.6666, 0.3744, 0.6666, 0.3742, 0.6691, 0.1258, 0.6691, 0.1258, 0.6691, 0.3742, 0.6691, 0.3739, 0.6716, 0.1261, 0.6716, 0.1261, 0.6716, 0.3739, 0.6716, 0.3735, 0.674, 0.1265, 0.674, 0.1265, 0.674, 0.3735, 0.674, 0.3731, 0.6765, 0.1269, 0.6765, 0.1269, 0.6765, 0.3731, 0.6765, 0.3727, 0.6789, 0.1273, 0.6789, 0.1273, 0.6789, 0.3727, 0.6789, 0.3722, 0.6813, 0.1278, 0.6813, 0.1278, 0.6813, 0.3722, 0.6813, 0.3717, 0.6837, 0.1283, 0.6837, 0.1283, 0.6837, 0.3717, 0.6837, 0.3711, 0.6861, 0.1289, 0.6861, 0.1289, 0.6861, 0.3711, 0.6861, 0.3705, 0.6885, 0.1295, 0.6885, 0.1295, 0.6885, 0.3705, 0.6885, 0.3698, 0.6908, 0.1302, 0.6908, 0.1302, 0.6908, 0.3698, 0.6908, 0.3691, 0.6931, 0.1309, 0.6931, 0.1309, 0.6931, 0.3691, 0.6931, 0.3683, 0.6954, 0.1317, 0.6954, 0.1317, 0.6954, 0.3683, 0.6954, 0.3676, 0.6976, 0.1324, 0.6976, 0.1324, 0.6976, 0.3676, 0.6976, 0.3667, 0.6999, 0.1333, 0.6999, 0.1333, 0.6999, 0.3667, 0.6999, 0.3658, 0.7021, 0.1342, 0.7021, 0.1342, 0.7021, 0.3658, 0.7021, 0.3649, 0.7042, 0.1351, 0.7042, 0.1351, 0.7042, 0.3649, 0.7042, 0.364, 0.7063, 0.136, 0.7063, 0.136, 0.7063, 0.364, 0.7063, 0.363, 0.7084, 0.137, 0.7084, 0.137, 0.7084, 0.363, 0.7084, 0.362, 0.7105, 0.138, 0.7105, 0.138, 0.7105, 0.362, 0.7105, 0.3609, 0.7125, 0.1391, 0.7125, 0.1391, 0.7125, 0.3609, 0.7125, 0.3598, 0.7145, 0.1402, 0.7145, 0.1402, 0.7145, 0.3598, 0.7145, 0.3586, 0.7164, 0.1414, 0.7164, 0.1414, 0.7164, 0.3586, 0.7164, 0.3575, 0.7183, 0.1425, 0.7183, 0.1425, 0.7183, 0.3575, 0.7183, 0.3562, 0.7201, 0.1438, 0.7201, 0.1438, 0.7201, 0.3562, 0.7201, 0.355, 0.75, 0.145, 0.75, 0.375, 0.98, 0.375, 0.77, 0.4171, 0.7713, 0.4171, 0.9787, 0.4171, 0.9787, 0.4171, 0.7713, 0.4197, 0.7726, 0.4197, 0.9774, 0.4197, 0.9774, 0.4197, 0.7726, 0.4224, 0.7739, 0.4224, 0.9761, 0.4224, 0.9761, 0.4224, 0.7739, 0.4251, 0.7753, 0.4251, 0.9747, 0.4251, 0.9747, 0.4251, 0.7753, 0.4279, 0.7767, 0.4279, 0.9733, 0.4279, 0.9733, 0.4279, 0.7767, 0.4307, 0.7782, 0.4307, 0.9718, 0.4307, 0.9718, 0.4307, 0.7782, 0.4336, 0.7796, 0.4336, 0.9704, 0.4336, 0.9704, 0.4336, 0.7796, 0.4366, 0.7811, 0.4366, 0.9689, 0.4366, 0.9689, 0.4366, 0.7811, 0.4396, 0.7826, 0.4396, 0.9674, 0.4396, 0.9674, 0.4396, 0.7826, 0.4426, 0.7842, 0.4426, 0.9658, 0.4426, 0.9658, 0.4426, 0.7842, 0.4457, 0.7857, 0.4457, 0.9643, 0.4457, 0.9643, 0.4457, 0.7857, 0.4488, 0.7873, 0.4488, 0.9627, 0.4488, 0.9627, 0.4488, 0.7873, 0.452, 0.7889, 0.452, 0.9611, 0.452, 0.9611, 0.452, 0.7889, 0.4552, 0.7905, 0.4552, 0.9595, 0.4552, 0.9595, 0.4552, 0.7905, 0.4585, 0.7922, 0.4585, 0.9578, 0.4585, 0.9578, 0.4585, 0.7922, 0.4618, 0.7938, 0.4618, 0.9562, 0.4618, 0.9562, 0.4618, 0.7938, 0.4651, 0.7955, 0.4651, 0.9545, 0.4651, 0.9545, 0.4651, 0.7955, 0.4684, 0.7972, 0.4684, 0.9528, 0.4684, 0.9528, 0.4684, 0.7972, 0.4718, 0.7989, 0.4718, 0.9511, 0.4718, 0.9511, 0.4718, 0.7989, 0.4752, 0.8006, 0.4752, 0.9494, 0.4752, 0.9494, 0.4752, 0.8006, 0.4786, 0.8024, 0.4786, 0.9476, 0.4786, 0.9476, 0.4786, 0.8024, 0.4821, 0.8041, 0.4821, 0.9459, 0.4821, 0.9459, 0.4821, 0.8041, 0.4856, 0.8059, 0.4856, 0.9441, 0.4856, 0.9441, 0.4856, 0.8059, 0.4891, 0.8076, 0.4891, 0.9424, 0.4891, 0.9424, 0.4891, 0.8076, 0.4926, 0.8094, 0.4926, 0.9406, 0.4926, 0.9406, 0.4926, 0.8094, 0.4961, 0.8112, 0.4961, 0.9388, 0.4961, 0.9388, 0.4961, 0.8112, 0.4996, 0.813, 0.4996, 0.937, 0.4996, 0.937, 0.4996, 0.813, 0.5031, 0.8147, 0.5031, 0.9353, 0.5031, 0.9353, 0.5031, 0.8147, 0.5067, 0.8165, 0.5067, 0.9335, 0.5067, 0.9335, 0.5067, 0.8165, 0.5102, 0.8183, 0.5102, 0.9317, 0.625, 0.6541, 0.875, 0.6541, 0.875, 0.6566, 0.625, 0.6566, 0.625, 0.6566, 0.875, 0.6566, 0.8749, 0.6591, 0.6251, 0.6591, 0.6251, 0.6591, 0.8749, 0.6591, 0.8748, 0.6616, 0.6252, 0.6616, 0.6252, 0.6616, 0.8748, 0.6616, 0.8746, 0.6641, 0.6254, 0.6641, 0.6254, 0.6641, 0.8746, 0.6641, 0.8744, 0.6666, 0.6256, 0.6666, 0.6256, 0.6666, 0.8744, 0.6666, 0.8742, 0.6691, 0.6258, 0.6691, 0.6258, 0.6691, 0.8742, 0.6691, 0.8739, 0.6716, 0.6261, 0.6716, 0.6261, 0.6716, 0.8739, 0.6716, 0.8735, 0.674, 0.6265, 0.674, 0.6265, 0.674, 0.8735, 0.674, 0.8731, 0.6765, 0.6269, 0.6765, 0.6269, 0.6765, 0.8731, 0.6765, 0.8727, 0.6789, 0.6273, 0.6789, 0.6273, 0.6789, 0.8727, 0.6789, 0.8722, 0.6813, 0.6278, 0.6813, 0.6278, 0.6813, 0.8722, 0.6813, 0.8717, 0.6837, 0.6283, 0.6837, 0.6283, 0.6837, 0.8717, 0.6837, 0.8711, 0.6861, 0.6289, 0.6861, 0.6289, 0.6861, 0.8711, 0.6861, 0.8705, 0.6885, 0.6295, 0.6885, 0.6295, 0.6885, 0.8705, 0.6885, 0.8698, 0.6908, 0.6302, 0.6908, 0.6302, 0.6908, 0.8698, 0.6908, 0.8691, 0.6931, 0.6309, 0.6931, 0.6309, 0.6931, 0.8691, 0.6931, 0.8683, 0.6954, 0.6317, 0.6954, 0.6317, 0.6954, 0.8683, 0.6954, 0.8676, 0.6976, 0.6324, 0.6976, 0.6324, 0.6976, 0.8676, 0.6976, 0.8667, 0.6999, 0.6333, 0.6999, 0.6333, 0.6999, 0.8667, 0.6999, 0.8658, 0.7021, 0.6342, 0.7021, 0.6342, 0.7021, 0.8658, 0.7021, 0.8649, 0.7042, 0.6351, 0.7042, 0.6351, 0.7042, 0.8649, 0.7042, 0.864, 0.7063, 0.636, 0.7063, 0.636, 0.7063, 0.864, 0.7063, 0.863, 0.7084, 0.637, 0.7084, 0.637, 0.7084, 0.863, 0.7084, 0.862, 0.7105, 0.638, 0.7105, 0.638, 0.7105, 0.862, 0.7105, 0.8609, 0.7125, 0.6391, 0.7125, 0.6391, 0.7125, 0.8609, 0.7125, 0.8598, 0.7145, 0.6402, 0.7145, 0.6402, 0.7145, 0.8598, 0.7145, 0.8586, 0.7164, 0.6414, 0.7164, 0.6414, 0.7164, 0.8586, 0.7164, 0.8575, 0.7183, 0.6425, 0.7183, 0.6425, 0.7183, 0.8575, 0.7183, 0.8562, 0.7201, 0.6438, 0.7201, 0.6438, 0.7201, 0.8562, 0.7201, 0.855, 0.75, 0.645, 0.75, 0.625, 0.77, 0.625, 0.98, 0.5829, 0.9787, 0.5829, 0.7713, 0.5829, 0.7713, 0.5829, 0.9787, 0.5803, 0.9774, 0.5803, 0.7726, 0.5803, 0.7726, 0.5803, 0.9774, 0.5776, 0.9761, 0.5776, 0.7739, 0.5776, 0.7739, 0.5776, 0.9761, 0.5749, 0.9747, 0.5749, 0.7753, 0.5749, 0.7753, 0.5749, 0.9747, 0.5721, 0.9733, 0.5721, 0.7767, 0.5721, 0.7767, 0.5721, 0.9733, 0.5693, 0.9718, 0.5693, 0.7782, 0.5693, 0.7782, 0.5693, 0.9718, 0.5664, 0.9704, 0.5664, 0.7796, 0.5664, 0.7796, 0.5664, 0.9704, 0.5634, 0.9689, 0.5634, 0.7811, 0.5634, 0.7811, 0.5634, 0.9689, 0.5604, 0.9674, 0.5604, 0.7826, 0.5604, 0.7826, 0.5604, 0.9674, 0.5574, 0.9658, 0.5574, 0.7842, 0.5574, 0.7842, 0.5574, 0.9658, 0.5543, 0.9643, 0.5543, 0.7857, 0.5543, 0.7857, 0.5543, 0.9643, 0.5512, 0.9627, 0.5512, 0.7873, 0.5512, 0.7873, 0.5512, 0.9627, 0.548, 0.9611, 0.548, 0.7889, 0.548, 0.7889, 0.548, 0.9611, 0.5448, 0.9595, 0.5448, 0.7905, 0.5448, 0.7905, 0.5448, 0.9595, 0.5415, 0.9578, 0.5415, 0.7922, 0.5415, 0.7922, 0.5415, 0.9578, 0.5382, 0.9562, 0.5382, 0.7938, 0.5382, 0.7938, 0.5382, 0.9562, 0.5349, 0.9545, 0.5349, 0.7955, 0.5349, 0.7955, 0.5349, 0.9545, 0.5316, 0.9528, 0.5316, 0.7972, 0.5316, 0.7972, 0.5316, 0.9528, 0.5282, 0.9511, 0.5282, 0.7989, 0.5282, 0.7989, 0.5282, 0.9511, 0.5248, 0.9494, 0.5248, 0.8006, 0.5248, 0.8006, 0.5248, 0.9494, 0.5214, 0.9476, 0.5214, 0.8024, 0.5214, 0.8024, 0.5214, 0.9476, 0.5179, 0.9459, 0.5179, 0.8041, 0.5179, 0.8041, 0.5179, 0.9459, 0.5144, 0.9441, 0.5144, 0.8059, 0.5144, 0.8059, 0.5144, 0.9441, 0.5109, 0.9424, 0.5109, 0.8076, 0.5109, 0.8076, 0.5109, 0.9424, 0.5074, 0.9406, 0.5074, 0.8094, 0.5074, 0.8094, 0.5074, 0.9406, 0.5039, 0.9388, 0.5039, 0.8112, 0.5039, 0.8112, 0.5039, 0.9388, 0.5004, 0.937, 0.5004, 0.813, 0.5004, 0.813, 0.5004, 0.937, 0.4969, 0.9353, 0.4969, 0.8147, 0.4969, 0.8147, 0.4969, 0.9353, 0.4933, 0.9335, 0.4933, 0.8165, 0.4933, 0.8165, 0.4933, 0.9335, 0.4898, 0.9317, 0.4898, 0.8183, 0.125, 0.5, 0.375, 0.5, 0.375, 0.6541, 0.125, 0.6541])
me_cube_002.update()
me_cube_003 = bpy.data.meshes.new('Cube.003')
me_cube_003.from_pydata([(-1.0, 0.8185, -1.0), (-1.0, 0.8185, 1.0), (-1.0, 0.9289, -1.0), (-1.0, 0.9289, 1.0), (-0.9096, 0.8185, -1.0), (-0.9096, 0.8185, 1.0), (-0.9096, 0.9289, -1.0), (-0.9096, 0.9289, 1.0)], [], [(0, 1, 3, 2), (2, 3, 7, 6), (6, 7, 5, 4), (4, 5, 1, 0), (2, 6, 4, 0), (7, 3, 1, 5)])
_uv = me_cube_003.uv_layers.new(name='UVMap')
_uv.uv.foreach_set('vector', [0.375, 0.0, 0.625, 0.0, 0.625, 0.25, 0.375, 0.25, 0.375, 0.25, 0.625, 0.25, 0.625, 0.5, 0.375, 0.5, 0.375, 0.5, 0.625, 0.5, 0.625, 0.75, 0.375, 0.75, 0.375, 0.75, 0.625, 0.75, 0.625, 1.0, 0.375, 1.0, 0.125, 0.5, 0.375, 0.5, 0.375, 0.75, 0.125, 0.75, 0.625, 0.5, 0.875, 0.5, 0.875, 0.75, 0.625, 0.75])
me_cube_003.update()
me_cube_004 = bpy.data.meshes.new('Cube.004')
me_cube_004.from_pydata([(-1.0, 0.8185, -1.0), (-1.0, 0.8185, 1.0), (-1.0, 0.9289, -1.0), (-1.0, 0.9289, 1.0), (-0.9096, 0.8185, -1.0), (-0.9096, 0.8185, 1.0), (-0.9096, 0.9289, -1.0), (-0.9096, 0.9289, 1.0)], [], [(0, 1, 3, 2), (2, 3, 7, 6), (6, 7, 5, 4), (4, 5, 1, 0), (2, 6, 4, 0), (7, 3, 1, 5)])
_uv = me_cube_004.uv_layers.new(name='UVMap')
_uv.uv.foreach_set('vector', [0.375, 0.0, 0.625, 0.0, 0.625, 0.25, 0.375, 0.25, 0.375, 0.25, 0.625, 0.25, 0.625, 0.5, 0.375, 0.5, 0.375, 0.5, 0.625, 0.5, 0.625, 0.75, 0.375, 0.75, 0.375, 0.75, 0.625, 0.75, 0.625, 1.0, 0.375, 1.0, 0.125, 0.5, 0.375, 0.5, 0.375, 0.75, 0.125, 0.75, 0.625, 0.5, 0.875, 0.5, 0.875, 0.75, 0.625, 0.75])
me_cube_004.update()
me_cube_005 = bpy.data.meshes.new('Cube.005')
me_cube_005.from_pydata([(-1.0, 0.8185, -1.0), (-1.0, 0.8185, 1.0), (-1.0, 0.9289, -1.0), (-1.0, 0.9289, 1.0), (-0.9096, 0.8185, -1.0), (-0.9096, 0.8185, 1.0), (-0.9096, 0.9289, -1.0), (-0.9096, 0.9289, 1.0)], [], [(0, 1, 3, 2), (2, 3, 7, 6), (6, 7, 5, 4), (4, 5, 1, 0), (2, 6, 4, 0), (7, 3, 1, 5)])
_uv = me_cube_005.uv_layers.new(name='UVMap')
_uv.uv.foreach_set('vector', [0.375, 0.0, 0.625, 0.0, 0.625, 0.25, 0.375, 0.25, 0.375, 0.25, 0.625, 0.25, 0.625, 0.5, 0.375, 0.5, 0.375, 0.5, 0.625, 0.5, 0.625, 0.75, 0.375, 0.75, 0.375, 0.75, 0.625, 0.75, 0.625, 1.0, 0.375, 1.0, 0.125, 0.5, 0.375, 0.5, 0.375, 0.75, 0.125, 0.75, 0.625, 0.5, 0.875, 0.5, 0.875, 0.75, 0.625, 0.75])
me_cube_005.update()
me_cube_006 = bpy.data.meshes.new('Cube.006')
me_cube_006.from_pydata([(-1.0, 0.8185, -1.0), (-1.0, 0.8185, 1.0), (-1.0, 0.9289, -1.0), (-1.0, 0.9289, 1.0), (-0.9096, 0.8185, -1.0), (-0.9096, 0.8185, 1.0), (-0.9096, 0.9289, -1.0), (-0.9096, 0.9289, 1.0)], [], [(0, 1, 3, 2), (2, 3, 7, 6), (6, 7, 5, 4), (4, 5, 1, 0), (2, 6, 4, 0), (7, 3, 1, 5)])
_uv = me_cube_006.uv_layers.new(name='UVMap')
_uv.uv.foreach_set('vector', [0.375, 0.0, 0.625, 0.0, 0.625, 0.25, 0.375, 0.25, 0.375, 0.25, 0.625, 0.25, 0.625, 0.5, 0.375, 0.5, 0.375, 0.5, 0.625, 0.5, 0.625, 0.75, 0.375, 0.75, 0.375, 0.75, 0.625, 0.75, 0.625, 1.0, 0.375, 1.0, 0.125, 0.5, 0.375, 0.5, 0.375, 0.75, 0.125, 0.75, 0.625, 0.5, 0.875, 0.5, 0.875, 0.75, 0.625, 0.75])
me_cube_006.update()

# ---- objects
ob_cube = bpy.data.objects.new('Cube', me_cube)
ob_light = bpy.data.objects.new('Light', light_light)
ob_camera = bpy.data.objects.new('Camera', cam_camera)
ob_cylinder = bpy.data.objects.new('Cylinder', me_cylinder)
ob_cube_001 = bpy.data.objects.new('Cube.001', me_cube_001)
ob_cylinder_001 = bpy.data.objects.new('Cylinder.001', me_cylinder_001)
ob_cylinder_002 = bpy.data.objects.new('Cylinder.002', me_cylinder_002)
ob_cube_002 = bpy.data.objects.new('Cube.002', me_cube_002)
ob_cube_003 = bpy.data.objects.new('Cube.003', me_cube_003)
ob_cube_004 = bpy.data.objects.new('Cube.004', me_cube_004)
ob_cube_005 = bpy.data.objects.new('Cube.005', me_cube_005)
ob_cube_006 = bpy.data.objects.new('Cube.006', me_cube_006)

# ---- transforms, parenting, visibility, modifiers, constraints
ob_cube.location = (0.08, -0.4253, 1.363)
ob_cube.rotation_euler = (0.0, -0.0, 1.571)
ob_cube.scale = (1.12, 1.12, 1.12)
ob_cube.lock_rotations_4d = False
ob_cube.empty_display_type = 'ARROWS'
ob_cube.lineart.crease_threshold = 0.0
ob_light.location = (4.076, 1.005, 5.904)
ob_light.rotation_euler = (0.6503, 0.05522, 1.866)
ob_light.lock_rotations_4d = False
ob_light.empty_display_type = 'ARROWS'
ob_light.color = (0.0, 0.0, 0.0, 0.0)
ob_light.lineart.crease_threshold = 0.0
ob_camera.location = (7.359, -6.926, 4.958)
ob_camera.rotation_euler = (1.109, 0.0, 0.8149)
ob_camera.lock_rotations_4d = False
ob_camera.empty_display_type = 'ARROWS'
ob_camera.color = (0.0, 0.0, 0.0, 0.0)
ob_camera.display_type = 'WIRE'
ob_camera.lineart.crease_threshold = 0.0
ob_cylinder.parent = ob_cube
ob_cylinder.matrix_parent_inverse = Matrix(((0.7143, -0.0, -0.0, -0.0), (-0.0, 0.7143, 0.0, 2.468), (-0.0, -0.0, 0.7143, -1.008), (-0.0, 0.0, -0.0, 1.0)))
ob_cylinder.location = (-0.9963, -4.256, 0.4019)
ob_cylinder.rotation_euler = (-0.4828, 1.535, 0.4735)
ob_cylinder.scale = (0.07451, 0.07451, 0.07451)
ob_cube_001.location = (-3.065, -0.8503, 0.4952)
ob_cube_001.rotation_euler = (0.0, -0.0, 1.571)
ob_cube_001.scale = (0.4453, 0.4453, 0.4453)
ob_cylinder_001.location = (-2.289, -0.8741, 0.497)
ob_cylinder_001.rotation_euler = (-3.142, 1.571, 0.0)
ob_cylinder_001.scale = (0.2821, 0.2821, 0.2821)
ob_cylinder_002.location = (-2.289, -0.1032, 0.497)
ob_cylinder_002.rotation_euler = (-3.142, 1.571, 0.0)
ob_cylinder_002.scale = (0.2821, 0.2821, 0.2821)
ob_cube_002.location = (-0.559, -0.5196, 0.2046)
ob_cube_002.rotation_euler = (0.0, -0.0, 1.571)
ob_cube_002.scale = (0.0892, 0.0892, 0.0892)
ob_cube_003.location = (-2.451, -0.3487, 0.9255)
ob_cube_003.rotation_euler = (0.0, -0.0, 1.571)
ob_cube_003.scale = (0.2719, 0.2719, 0.2719)
ob_cube_004.location = (-2.451, -0.2705, 0.9255)
ob_cube_004.rotation_euler = (0.0, -0.0, 1.571)
ob_cube_004.scale = (0.2719, 0.2719, 0.2719)
ob_cube_005.location = (-2.454, -0.194, 0.9255)
ob_cube_005.rotation_euler = (0.0, -0.0, 1.571)
ob_cube_005.scale = (0.2719, 0.2719, 0.2719)
ob_cube_006.location = (-2.454, -0.1118, 0.9255)
ob_cube_006.rotation_euler = (0.0, -0.0, 1.571)
ob_cube_006.scale = (0.2719, 0.2719, 0.2719)

# ---- collection membership
col_collection.objects.link(ob_cube)
col_collection.objects.link(ob_light)
col_collection.objects.link(ob_camera)
col_collection.objects.link(ob_cylinder)
col_collection.objects.link(ob_cube_001)
col_collection.objects.link(ob_cylinder_001)
col_collection.objects.link(ob_cylinder_002)
col_collection.objects.link(ob_cube_002)
col_collection.objects.link(ob_cube_003)
col_collection.objects.link(ob_cube_004)
col_collection.objects.link(ob_cube_005)
col_collection.objects.link(ob_cube_006)

# ---- scene / render settings (as saved in the file)
scene.camera = ob_camera
scene.frame_start = 1; scene.frame_end = 250; scene.frame_set(3)
scene.render.engine = 'BLENDER_EEVEE_NEXT'
scene.cycles.sampling_pattern = 'TABULATED_SOBOL'
scene.cycles.use_light_tree = False
scene.view_settings.view_transform = 'Filmic'
bpy.context.view_layer.update()
